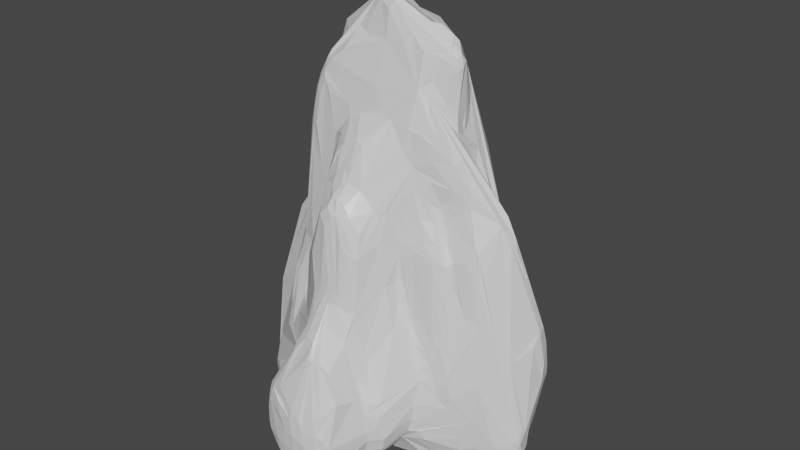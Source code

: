# Source: Tall_rock_4.blend  (saved by Blender 2.80.75; exported with 4.5.12 LTS)
import bpy
from mathutils import Matrix  # noqa: F401  (used for matrix-valued properties, if any)

bpy.ops.wm.read_factory_settings(use_empty=True)
scene = bpy.context.scene
scene.name = 'Scene'

# ---- collections
col_collection = bpy.data.collections.new('Collection'); scene.collection.children.link(col_collection)

# ---- materials (node trees are filled in below, after node groups)
mat_material = bpy.data.materials.new('Material')
mat_material.alpha_threshold = 0.0
mat_material.use_transparent_shadow = False
mat_material.line_color = (0.0, 0.0, 0.0, 1.0)

# ---- material node trees
mat_material.use_nodes = True; mat_material.node_tree.nodes.clear()
_N = mat_material.node_tree.nodes; _L = mat_material.node_tree.links
n0 = _N.new('ShaderNodeOutputMaterial'); n0.name = 'Material Output'; n0.location = (300, 300)
n1 = _N.new('ShaderNodeBsdfPrincipled'); n1.name = 'Principled BSDF'; n1.location = (10, 300)
n1.distribution = 'GGX'
n1.subsurface_method = 'BURLEY'
n1.inputs[2].default_value = 0.4
n1.inputs[3].default_value = 1.45
n1.inputs[27].default_value = (0.0, 0.0, 0.0, 1.0)
n1.inputs[28].default_value = 1.0
_L.new(n1.outputs[0], n0.inputs[0])
n0.is_active_output = True

# ---- world
world_world = bpy.data.worlds.new('World'); scene.world = world_world
world_world.use_nodes = True; world_world.node_tree.nodes.clear()
_N = world_world.node_tree.nodes; _L = world_world.node_tree.links
n0 = _N.new('ShaderNodeOutputWorld'); n0.name = 'World Output'; n0.location = (300, 300)
n1 = _N.new('ShaderNodeBackground'); n1.name = 'Background'; n1.location = (10, 300)
n1.inputs[0].default_value = (0.05088, 0.05088, 0.05088, 1.0)
_L.new(n1.outputs[0], n0.inputs[0])
n0.is_active_output = True
world_world.color = (0.05088, 0.05088, 0.05088)
world_world.use_sun_shadow = False
world_world.sun_shadow_jitter_overblur = 0.0

# ---- meshes
me_cube = bpy.data.meshes.new('Cube')
me_cube.from_pydata([(-0.1983, -2.493, -0.805), (-0.1178, -2.794, -0.6578), (0.09998, -2.861, -0.668), (-0.3292, -2.542, -0.6859), (-0.3651, -2.494, -0.5019), (0.3094, -2.755, -0.4435), (-0.2676, -2.683, -0.6631), (-0.3856, 2.35, -0.5136), (0.2021, 2.343, -0.0102), (0.5321, 1.947, -0.6546), (0.05998, 2.72, -0.34), (0.6375, 1.634, -0.8589), (0.5851, 1.784, -0.1959), (0.8002, 1.419, -0.3673), (-0.3178, 2.248, -0.722), (0.7534, -0.9978, 0.342), (0.3386, 1.012, 0.829), (0.448, 1.836, 0.04777), (0.6004, 1.431, 0.07313), (0.4422, 1.836, -0.7949), (0.5568, 1.979, -0.4905), (0.7615, 1.17, -0.211), (0.2727, 2.608, -0.3528), (0.3426, 2.056, 0.1369), (0.05128, 2.288, 0.04974), (0.1961, 1.87, 0.3165), (-0.7463, 1.091, 0.2871), (0.1508, 2.635, -0.1876), (-0.1699, 1.885, 0.05671), (0.2652, 1.39, 0.8217), (-0.2778, 1.654, 0.111), (0.3699, 1.515, 0.5638), (-0.1523, 1.329, 0.7622), (0.2151, 1.707, 0.5222), (0.3817, 1.811, 0.1975), (0.134, 1.146, 1.017), (0.2443, 1.439, 0.7937), (-0.7783, 0.3502, 1.293), (-0.7469, 0.8311, 0.3365), (0.6879, -0.2336, 1.376), (0.3778, -0.05052, 1.441), (0.05476, -0.3542, 1.488), (-0.1796, 0.0995, 1.508), (-0.4572, 0.8826, 1.024), (0.2312, 1.556, 0.6653), (0.3803, 0.8594, 0.845), (-0.7229, -1.147, -0.9068), (-0.6303, -1.499, -0.6215), (-0.38, -2.339, -0.635), (0.8082, -1.227, -0.7901), (-0.3369, -2.479, -0.4183), (0.0603, -2.822, -0.4878), (-0.08808, -2.403, -0.1841), (0.4371, -2.733, -0.6716), (-0.4207, -1.755, -0.4706), (-0.3733, -1.932, -0.4786), (-0.1076, -2.354, -0.8433), (-0.816, 1.709, -0.741), (0.5994, -2.071, -0.6208), (-0.4861, -1.6, -0.6913), (-0.7447, -1.405, -0.5685), (-0.1009, -2.671, -0.8233), (-0.01375, -1.75, 0.4723), (-0.1081, -2.782, -0.7318), (0.5032, -2.186, -0.3687), (-0.09651, -1.678, 0.5209), (0.04762, -1.719, 0.5317), (0.2525, -2.463, -0.1602), (-0.1737, -1.94, -0.135), (-0.107, -1.841, 0.1033), (-0.4284, -0.7998, 0.6418), (-0.1774, -0.7787, 0.9418), (-0.1043, -1.257, 0.7074), (0.08939, 0.8296, -0.9582), (0.0001656, -1.94, 0.05288), (0.2074, -2.844, -0.5228), (0.7364, -0.7932, 0.5132), (0.6629, -1.969, -0.5416), (0.3068, -2.608, -0.8566), (0.5577, -2.063, -0.7001), (0.1433, -2.773, -0.8314), (0.459, -2.028, -0.7962), (-0.567, -1.067, -0.1168), (-0.3971, -1.851, -0.6416), (0.3221, -2.024, -0.1146), (0.1302, -2.486, -0.1561), (0.197, -1.891, 0.08301), (0.5269, -0.9851, 0.5794), (0.4725, -1.335, 0.1687), (0.9716, -0.8272, 0.1874), (0.4993, -1.079, 0.4033), (0.5737, -1.381, -0.0514), (0.6481, -1.07, -0.0155), (1.084, -1.116, -0.4594), (1.442, -0.6528, -0.8543), (0.1989, -1.341, 0.6548), (0.6848, -0.1111, 1.386), (0.01713, -1.398, 0.6618), (0.5348, 0.2175, 1.334), (0.6297, 1.795, -0.7349), (-0.1656, 0.9718, 1.06), (-0.8752, 1.326, 0.04548), (-0.6352, 1.347, 0.3486), (0.2611, 2.576, -0.2371), (-0.1937, 2.668, -0.4453), (-0.1221, 1.478, 0.6341), (0.8764, -1.141, -0.2386), (-0.7827, 1.51, 0.06434), (-0.2801, 2.378, -0.6861), (0.4595, -2.488, -0.3605), (-0.4812, -1.366, -0.1295), (1.215, 0.4507, -0.6837), (0.6955, -0.3063, 1.334), (0.7695, 0.9309, -0.8427), (1.095, -0.2182, 0.6841), (0.6935, -0.3681, 1.226), (1.001, 0.5932, -0.8217), (1.292, 0.7897, -0.4976), (1.049, 0.3067, 0.2973), (0.9855, 0.7709, 0.09764), (0.9508, -0.7708, 0.3238), (1.095, -0.8276, 0.05536), (1.599, -0.5612, -0.421), (1.0, -0.01816, 0.6718), (1.455, -0.03421, 0.2023), (-1.371, 0.1213, -0.9156), (1.626, -0.309, -0.3731), (1.658, -0.5959, -0.6297), (1.542, -0.379, -0.813), (1.6, -0.6331, -0.4957), (1.55, 0.255, -0.4625), (1.184, 0.8727, -0.3491), (1.279, -0.9262, -0.6835), (1.587, -0.1604, -0.6271), (1.008, 0.1121, 0.6049), (-0.9258, 0.5565, 0.9792), (1.641, -0.4173, -0.7144), (1.249, -0.3029, 0.5275), (1.365, -0.1845, 0.4042), (1.125, -0.65, 0.4277), (0.6538, -0.9086, 0.524), (0.6454, 1.841, -0.44), (0.081, -0.4769, 1.348), (-0.03875, 2.692, -0.5417), (0.5917, 1.506, -0.9244), (-0.2801, -0.3229, 1.369), (0.4165, -0.1791, 1.453), (-1.422, -0.145, -0.8696), (1.551, 0.2925, -0.2485), (-0.4895, 1.861, -0.7943), (0.7849, 1.427, -0.6771), (0.8831, 1.223, -0.3948), (0.8839, 1.236, -0.6116), (1.226, 0.4007, -0.02269), (0.5177, 0.04715, 1.402), (1.629, -0.2369, -0.4847), (-0.3886, 1.546, 0.2346), (0.6863, -0.4009, 1.082), (-0.03499, 1.174, 1.013), (0.07018, 0.9106, 1.118), (0.3331, 0.9363, -1.004), (0.02923, 1.301, 0.9354), (0.8381, -0.1433, 0.8204), (-0.5707, 1.1, 0.6783), (0.0201, 1.92, 0.28), (0.09919, 1.686, 0.5887), (-0.543, 1.708, -0.8089), (-1.124, 0.382, 0.153), (-0.879, -1.118, -0.395), (-1.208, -0.7555, -0.8057), (-1.371, -0.1906, -0.2042), (0.9653, -1.084, -0.1436), (0.5807, -0.4678, 1.195), (0.6493, 0.1823, 1.234), (0.9939, 0.478, -0.8003), (0.8177, -0.7056, 0.4281), (1.021, -0.5261, 0.6048), (0.872, -0.5738, 0.6772), (1.178, 0.6675, -0.7576), (-1.204, -0.766, -0.601), (0.351, -2.824, -0.6301), (-0.8449, 1.826, -0.6226), (-0.4631, 2.177, -0.5694), (0.6784, -1.877, -0.6871), (-0.7502, 1.364, 0.2256), (0.1232, -2.088, -0.01227), (0.8592, -1.346, -0.6223), (1.022, -0.5923, -0.892), (-0.6278, 1.213, 0.4267), (-0.99, 0.2928, 0.4913), (-1.024, 0.2936, 0.3547), (-0.275, -1.563, -0.7818), (0.7849, -1.212, -0.2637), (-1.142, 1.289, -0.5231), (-1.028, 1.461, -0.7235), (-0.4316, -1.716, -0.6364), (-0.5944, 1.827, -0.7524), (-0.5907, 1.969, -0.5633), (-1.368, 0.9355, -0.64), (-1.319, 0.8482, -0.3664), (-1.432, 0.1211, -0.164), (-0.6739, -1.08, -0.1785), (-1.113, -0.9355, -0.824), (-0.8495, -0.9864, -0.9468), (-0.5126, -1.446, -0.7881), (0.5119, -0.6264, -0.9409), (0.6471, -1.843, -0.4136), (0.9572, -1.181, -0.3727), (-1.045, 0.6146, 0.08211), (1.153, 0.477, 0.09307), (1.64, 0.0163, -0.2293), (1.277, 0.4803, -0.1745), (-0.3179, -2.564, -0.4489), (-0.4263, 0.636, 1.433), (-0.947, -0.0115, 0.5089), (-1.283, -0.6672, -0.7062), (-1.467, -0.2127, -0.3579), (0.8931, 0.3273, 0.5883), (0.9853, 0.5177, 0.3257), (0.8987, 0.825, 0.04697), (0.202, 2.126, 0.18), (1.165, -0.9903, -0.7287), (-0.8133, 0.6615, 0.4123), (-1.153, 1.249, -0.731), (-0.5213, -1.596, -0.4863), (0.8167, -1.266, -0.3265), (-1.283, 0.00552, 0.1024), (0.536, 0.359, 1.262), (-0.6333, 0.09837, 1.247), (0.4642, 0.8857, 0.4078), (0.8201, 1.375, -0.519), (-0.1296, 0.8553, 1.19), (1.293, 0.6059, -0.5314), (-0.2599, 2.594, -0.5117), (1.203, 0.921, -0.5359), (-0.4651, -0.8247, 0.5149), (-0.8607, -0.7839, 0.03527), (-1.527, 0.6709, -0.462), (0.6242, -0.3798, 1.32), (-0.09041, 2.121, 0.04951), (-0.6079, -0.9593, 0.01635), (0.7408, -0.2603, 1.315), (-0.6804, -0.6789, 0.8315), (0.608, 1.86, -0.6506), (0.4867, -0.8189, 0.9687), (1.208, 0.8448, -0.7187), (-0.8092, -0.7372, 0.1512), (0.7762, -0.3092, 0.9471), (0.6658, -0.8088, 0.6306), (0.3215, -1.865, -0.03909), (-0.2226, 1.612, 0.3299), (0.611, 0.9889, 0.07634), (0.767, -1.554, -0.5604), (-0.4711, 0.7262, 1.358), (-0.5478, -0.563, 1.186), (-0.7586, -0.3682, 0.8442), (0.4725, -0.6026, 1.155), (-0.9457, 1.781, -0.5681), (0.8806, 1.108, -0.7333), (-0.3487, -0.7739, 0.8336), (-0.6179, -0.6518, 1.037), (0.2495, -0.4579, 1.37), (-0.6407, -0.8816, 0.1562), (0.5056, -0.1071, 1.447), (0.172, 1.123, 1.011), (0.7737, -0.6333, 0.5348), (0.8083, 0.123, 0.8343), (1.204, -0.7159, 0.2401), (-0.8695, 0.4499, 1.174), (-0.5498, -1.018, -0.05175), (-1.472, 0.1176, -0.8478), (-0.08414, -0.4533, 1.334), (-0.614, -0.5879, 1.102), (-0.5135, -0.5092, 1.232), (-0.5421, -0.6447, 1.127), (-0.5217, 0.7201, 1.337), (0.7889, -0.2344, 0.9105), (0.7197, -0.7239, 0.9047), (0.6141, 0.1134, 1.341), (-0.8916, -0.8441, -0.06273), (-0.6688, -0.5851, 1.021), (0.7994, -0.6543, 0.4751), (-0.9103, -0.1842, 0.5049), (1.121, 0.5254, -0.7362), (1.253, -0.909, -0.7549), (-0.6202, 1.122, 0.526), (-1.577, 0.06748, -0.6528), (0.6575, -0.7727, 0.9338), (0.856, -0.61, 0.5343), (-0.9623, 0.1262, 0.4359), (0.3041, 1.793, 0.302), (0.8932, -0.5242, 0.7662), (0.7568, -0.64, 0.5911), (0.7034, 0.1412, 1.117), (-0.3463, 0.747, 1.364), (0.3281, -1.314, 0.5688), (0.1176, -1.121, 0.8675), (0.685, -1.308, -0.7471), (1.472, -0.8215, -0.7405), (-0.7861, 0.7557, 0.9499), (0.0083, 0.7185, 1.324), (-0.1239, 0.2039, 1.524), (0.4859, -1.153, 0.1765), (-0.6674, -0.6565, 0.9379), (-0.6895, -0.6897, 0.7024), (1.294, -0.8765, -0.3116), (-0.5585, -0.881, 0.2448), (-1.147, 1.287, -0.6273), (-0.5163, -0.6829, 1.088), (-0.9162, 1.82, -0.4759), (0.4547, 0.9665, 0.3059), (-0.9925, 0.06263, 0.3608), (-0.6306, 0.8751, 0.8705), (-0.4006, -0.7574, 0.8666), (0.2638, -2.846, -0.7011), (0.3463, 2.505, -0.4097), (0.8405, -0.5746, 0.8166), (-0.5668, 0.6582, 1.364), (1.584, -0.3602, -0.7767), (0.981, -0.9296, 0.05129), (1.237, 0.829, -0.3499), (0.9557, -1.021, -0.05635), (-0.8584, 1.786, -0.2821), (-0.1157, 0.295, 1.512), (-0.4556, -0.7218, 1.021), (-0.9209, -1.319, -0.6912), (-0.8358, -0.9814, -0.1006), (-0.3758, -0.7968, 0.7251), (-0.8246, 0.7116, 0.2677), (0.6655, 1.813, -0.6432), (1.084, 0.8481, -0.8063), (1.008, -1.011, -0.8204), (-0.101, -2.749, -0.7764), (-0.3459, -0.5721, 1.261), (1.134, -0.7947, -0.8663), (0.3738, 0.7697, 0.944), (0.9577, -0.5473, 0.6445), (1.334, -0.2625, 0.4368), (0.5901, -0.7965, 0.9596), (-0.5447, 0.03852, 1.294), (0.4236, -1.169, 0.561), (-0.01348, -1.663, 0.572), (-0.1737, -1.143, 0.7795), (-1.512, 0.6172, -0.6248), (-0.7261, -0.6176, 0.8333), (0.7561, -0.2842, 1.257), (0.337, -1.776, 0.05258), (1.296, 0.5572, -0.3294), (1.063, 1.039, -0.5334), (0.1745, -2.494, -0.1647), (0.5541, 0.117, 1.371), (-0.9697, 0.586, 0.2472), (-0.9612, 0.4195, 0.9396), (-0.6337, -1.464, -0.6995), (1.21, -0.6842, -0.8684), (0.5504, -0.8635, 0.7871), (-0.8085, -1.386, -0.6453), (-1.089, -1.035, -0.7457), (0.7576, -0.1054, 1.295), (0.7545, -0.2754, 1.029), (0.6372, -0.1512, 1.415), (1.531, 0.1666, -0.5973), (-0.3337, 0.6395, 1.434), (-0.4971, 0.6321, 1.415), (-0.04221, 0.317, 1.5), (-0.7496, 0.4661, 1.305), (-0.6856, -0.1423, 1.063), (0.7974, -1.109, -0.1699), (-0.6214, -0.7217, 0.8244), (-0.7874, -0.981, -0.06018), (-0.7134, -0.9267, 0.05512), (1.331, -0.8509, -0.7997), (-0.9417, -1.152, -0.8613), (-0.4635, -0.6197, 1.194), (-0.5875, -0.7018, 0.9719), (0.3599, 2.32, -0.1688), (0.7383, 0.5688, 0.781), (1.427, 0.192, -0.701), (-0.6884, -0.7786, 0.3337), (0.3453, 1.237, 0.8178), (0.7528, 1.107, -0.1615), (0.7031, 1.317, -0.09051), (1.127, 0.9097, -0.7419), (1.158, -0.6561, -0.8686), (0.4011, 1.047, 0.5953), (0.9718, 1.062, -0.6756), (-0.7569, 0.9957, 0.2454), (0.374, 0.9977, 0.7252), (0.474, -0.4588, 1.331), (0.9074, -0.852, 0.3034), (1.182, 0.766, -0.7675), (0.8605, 0.6563, 0.312), (-0.8437, 1.844, -0.3906), (0.4381, -0.8961, 0.8746), (0.7234, -0.6847, 0.957), (-1.489, 0.6975, -0.3897), (-1.54, -0.1653, -0.5783), (-0.8081, -0.8219, 0.07453), (0.5703, -1.099, 0.04205), (0.4608, -1.997, -0.3159), (0.6685, 1.783, -0.7013), (1.295, 0.7072, -0.5966), (1.289, -0.233, -0.8516), (1.214, -0.9678, -0.6378), (-0.9645, 0.7956, -0.04041), (-1.153, -0.9189, -0.7842), (0.4512, 1.062, 0.2476), (-1.005, -0.1154, 0.3252), (0.3326, -0.4016, 1.404), (-0.5928, 0.8748, 0.9393), (-0.5545, -0.7647, 0.5957), (-1.184, -0.851, -0.649), (0.5699, 1.032, 0.08067), (0.7668, -0.2511, 1.148), (0.08479, -0.2875, 1.528), (-0.9712, 0.455, 0.7837), (-0.5569, 0.5154, 1.417), (-0.9895, 0.3471, 0.4818), (-0.9803, 0.3898, 0.8449), (0.8223, -1.01, 0.2026), (-0.1277, -2.724, -0.4367), (-0.9134, 0.741, 0.07519), (1.074, 0.51, 0.1932), (1.154, 0.4103, -0.7402), (1.07, 0.1866, 0.4447), (0.998, -0.4963, 0.695), (0.8367, -1.112, -0.8376), (0.8933, 1.049, -0.2325), (1.362, 0.1792, -0.7521), (1.066, -1.104, -0.2593), (0.7456, 0.02762, -0.9404), (-0.3209, 1.818, -0.1886), (1.265, 0.323, 0.0591), (1.21, 0.553, -0.6632), (1.11, 0.7304, 0.02913), (0.7379, -0.6665, 0.5688), (1.589, -0.01474, -0.04892), (1.082, 1.0, -0.6077), (1.26, 0.7884, -0.3391), (1.266, 0.8258, -0.4523), (0.8183, -0.5231, 0.8878), (0.8428, 0.709, 0.2319), (1.196, 0.3936, 0.07429), (-0.527, 2.069, -0.5569), (0.9141, 0.5375, 0.4506), (0.877, -0.07309, 0.7674), (1.246, 0.4453, -0.1002), (1.296, 0.5145, -0.4362), (0.7141, 0.6166, 0.7683), (-0.5017, 0.09761, 1.343), (1.149, -0.7594, 0.2197), (-0.02, -1.87, 0.1309), (1.253, -0.7682, 0.02331), (0.9582, 0.2398, 0.546), (0.9963, 0.3947, -0.812), (1.517, -0.6885, -0.8237), (1.267, -0.9251, -0.5295), (1.011, 0.7618, -0.8368), (0.8031, 0.1469, -0.9172), (0.7195, -0.9515, 0.4096), (0.7986, -0.9583, 0.3587), (0.824, -0.2785, 0.8972), (0.7265, 0.09684, 1.073), (0.9571, -0.5665, 0.5762), (1.588, -0.1693, -0.1138), (0.6536, -0.7011, 1.015), (0.8012, -0.6068, 0.6053), (0.3938, 2.072, 0.07615), (1.242, 0.6767, -0.6965), (1.259, 0.828, -0.6404), (0.8606, 0.9589, -0.07967), (0.6255, 0.6492, -0.919), (1.529, 0.2295, -0.05762), (0.6129, -1.101, -0.02929), (0.4746, -2.572, -0.7406), (1.663, -0.4661, -0.5627), (0.716, -1.154, -0.154), (0.6991, -1.097, -0.1017), (0.9947, -0.7181, -0.8858), (-0.4912, -1.589, -0.4089), (-0.9293, -1.315, -0.6398), (0.7805, -1.137, -0.203), (0.9175, -1.173, -0.3159), (-0.214, -2.621, -0.7736), (0.8076, -1.375, -0.4609), (-0.8193, -1.35, -0.723), (0.2962, -2.714, -0.8246), (-0.1021, -2.287, -0.1419), (0.4942, -1.106, 0.1912), (0.6843, -1.81, -0.6966), (0.8005, -1.349, -0.6829), (0.9047, -1.301, -0.677), (0.05839, -1.595, 0.6159), (0.1926, -2.686, -0.8707), (-0.4529, -1.709, -0.5424), (0.1649, -1.865, 0.1564), (-0.5235, -1.012, 0.02153), (0.4605, -2.697, -0.5994), (-1.021, -1.212, -0.708), (0.1426, -1.438, -0.8108), (1.243, -0.1309, 0.56), (-0.5229, -1.388, -0.2306), (0.1719, -1.008, -0.9334), (-0.3958, -1.408, 0.2048), (1.547, -0.7622, -0.7262), (1.058, -1.128, -0.3267), (-0.7967, -1.191, -0.8893), (-0.6112, -1.317, -0.8249), (-1.049, -1.098, -0.7994), (-0.9741, -0.8911, -0.338), (-0.696, -1.176, -0.2733), (-0.8391, -1.248, -0.8559), (-0.7875, -1.183, -0.3727), (-0.603, -1.169, -0.1844), (-1.058, -0.3886, -0.1102), (-1.008, 1.71, -0.4878), (-1.5, -0.2404, -0.6962), (-0.7045, 1.342, 0.2969), (-1.029, 1.658, -0.5763), (-1.585, 0.08284, -0.6183), (-1.424, 0.8165, -0.5094), (-1.533, 0.6396, -0.5458), (0.6761, -1.409, -0.6985), (-1.548, -0.07309, -0.7027), (0.2296, 2.556, -0.6392), (-0.6004, 1.876, -0.7059), (0.1899, 2.486, -0.7067), (0.4317, 1.257, -1.008), (-0.6733, 1.097, 0.4175), (-1.49, 0.736, -0.5182), (-1.056, 1.31, -0.3769), (-1.067, 1.501, -0.6116), (-1.032, 1.572, -0.3497), (0.4137, 0.9439, 0.5712), (1.135, -0.8595, -0.8508), (1.63, -0.6183, -0.7247), (-1.039, 0.3842, 0.3097), (-1.024, 0.4795, 0.2834), (-1.008, 0.447, 0.366), (-0.8627, 0.6615, 0.9961), (-0.9049, 0.5456, 1.055), (-0.9667, -0.04027, 0.3826), (-0.9526, -0.3372, 0.1966), (-0.5558, 1.276, 0.4614), (-1.018, -0.234, 0.2233), (-0.9913, 0.3707, 0.7094), (-0.9784, 0.1569, 0.3912), (0.6652, 0.7522, -0.9122), (-1.091, 1.347, -0.7375), (-0.2703, 2.476, -0.1968), (-0.3486, 2.32, -0.6372), (-0.1512, 2.495, -0.7079), (0.5131, 1.604, -0.9241), (-0.3447, 1.473, 0.3447), (-0.3581, 2.437, -0.3663), (-0.4994, 1.319, 0.4717), (0.3309, 1.573, 0.5634), (-0.7872, 0.8241, 0.2002), (0.1234, 2.139, 0.169), (-0.8275, 1.86, -0.5584), (-0.9365, 1.721, -0.2906), (-1.009, 1.668, -0.3803), (0.5127, 1.15, 0.1208), (0.1959, 2.336, -0.7575), (0.1964, 2.554, -0.1314), (-0.06209, 2.655, -0.1555), (-0.5261, 2.063, -0.615), (0.1757, 2.643, -0.5837), (-0.4599, 2.121, -0.4953), (-1.192, -0.8552, -0.7745), (-1.476, -0.1752, -0.7927), (0.8597, 1.217, -0.6641), (0.4807, 1.723, 0.02708), (0.805, 1.534, -0.4805), (0.4837, 1.22, -1.003), (0.2806, 1.056, 0.92), (0.07355, 2.709, -0.4971), (0.8264, 1.331, -0.6562), (0.4184, 1.071, -1.014), (0.4889, 0.4532, -0.9393), (-0.6952, 1.215, 0.3323), (-0.9711, 1.612, -0.7046), (0.4019, 1.705, 0.244), (0.5538, 1.078, 0.07101), (0.5258, 1.035, 0.1497), (0.503, 0.9074, 0.2976), (0.6623, 0.9633, -0.8971), (0.351, 1.87, 0.2122), (0.4714, 0.7352, 0.8637), (0.1646, 0.8699, 1.081), (0.01086, 1.568, 0.6637), (0.4881, 1.463, -0.9622), (0.3059, 0.5452, -0.9567), (0.5431, 1.462, 0.1773), (0.003277, 1.49, 0.7443), (0.4628, 1.72, -0.874), (-0.9727, 1.717, -0.635), (0.3091, 1.817, 0.2749), (-0.04747, 1.917, 0.2263), (0.2184, 0.8137, 1.075), (0.03431, 1.769, 0.5039), (-0.1418, 2.707, -0.3193), (0.5244, 1.848, -0.7467), (-0.7379, 1.599, -0.8133), (-0.7877, 1.657, -0.7783), (-1.403, 0.0002357, -0.1243), (-1.57, -0.06055, -0.6101), (-1.22, -0.7779, -0.6913), (-1.553, 0.4978, -0.4172), (-1.554, 0.5834, -0.5133), (-1.272, 1.0, -0.7382), (-1.523, 0.6146, -0.373), (-1.449, 0.7842, -0.5492), (-1.4, 0.1943, -0.8925), (-1.212, -0.08312, 0.1685), (-1.554, -0.07069, -0.4305), (-1.541, 0.01939, -0.3604), (-1.525, 0.4776, -0.3292), (-1.418, 0.3165, -0.1953), (-1.479, 0.2823, -0.274), (-0.9504, -0.1739, 0.3657), (-1.577, -0.03547, -0.5343), (-0.8649, -0.199, 0.7121), (-1.033, -0.1604, 0.27), (-1.098, 0.5216, 0.1111), (-0.8023, 0.5946, 1.184), (-0.04688, 0.5154, 1.431), (0.3404, 0.5201, 1.339), (-0.06209, -0.2106, 1.547), (0.1023, -0.2078, 1.545), (0.5972, -0.3338, 1.369), (-0.04168, 1.242, 0.9695), (-0.1208, 0.6839, 1.378), (-0.3962, 0.7045, 1.402), (0.6768, -0.363, 1.297), (0.2105, 0.5159, 1.402), (0.7521, -0.144, 0.977), (-0.1614, 2.663, -0.5134), (0.5781, -0.5736, 1.121), (0.2644, 0.5463, 1.367), (0.7561, -0.07224, 1.05), (0.7638, -0.1275, 0.92), (1.611, 0.197, -0.3272), (0.746, 0.02422, 0.9783), (-0.1075, -1.361, 0.6396), (-0.1133, -1.181, 0.7838), (-0.0891, -1.118, 0.8451), (-0.1981, -0.3791, 1.361), (0.7459, -0.1928, 1.335), (-0.5559, -0.4604, 1.218), (0.3839, 1.212, 0.7511), (0.5484, -0.8434, 0.8583), (0.6861, -0.7565, 0.7208), (0.1402, -1.598, 0.5879), (0.6931, -0.7618, 0.8271), (0.1582, -0.746, 1.015), (0.06071, -0.683, 1.115), (0.2857, -0.7948, 0.9923), (0.6315, -0.6346, 1.067), (0.9092, -0.459, 0.8294), (1.343, -0.1285, 0.4408), (0.7329, -0.4495, 1.002), (1.132, 0.6861, -0.7917), (1.506, 0.3208, -0.1605), (1.582, 0.2071, -0.1425), (1.287, 0.5066, -0.5337), (0.8505, 0.5894, 0.5339), (1.16, -0.6568, 0.3919), (1.017, 0.1586, 0.5517), (1.566, -0.6954, -0.7831), (1.503, -0.579, -0.1777), (1.602, -0.7008, -0.6178), (0.5649, -1.067, 0.1003), (0.812, -0.9797, 0.3093), (0.8645, -0.571, -0.9341), (0.5271, -1.071, 0.1826), (0.7546, 1.686, -0.6242), (1.371, 0.3858, -0.603), (1.309, 0.5012, -0.3301), (1.149, 0.8523, -0.7758), (1.28, 0.7801, -0.6334), (1.238, 0.7531, -0.7147), (0.7554, 0.6472, -0.8929), (1.217, 0.5004, -0.6547), (1.137, 0.4656, -0.7348), (1.26, 0.8589, -0.5363), (1.574, 0.1194, -0.04328), (1.619, 0.1713, -0.2626), (1.642, -0.02078, -0.3343), (1.652, -0.5336, -0.5446), (1.66, -0.5202, -0.6687), (1.603, -0.7012, -0.6852), (1.243, -0.6691, 0.2542), (1.417, -0.681, -0.1426), (1.649, -0.6086, -0.5931), (1.469, -0.833, -0.6514), (1.635, -0.3328, -0.677), (1.609, -0.4926, -0.7786), (0.912, -1.005, 0.03159), (1.074, -0.7382, 0.3453), (1.205, -0.8809, -0.8193), (1.009, -1.165, -0.4305), (1.102, -1.109, -0.3917), (1.026, -0.8097, 0.1343), (0.6429, -1.018, 0.3617), (1.002, -0.7847, 0.2563), (0.886, -1.08, -0.1031), (0.4081, -1.328, 0.4032), (0.4883, -1.096, 0.3181), (-0.1327, -2.591, -0.829), (0.5721, -0.8946, 0.6684), (-0.2369, -1.897, -0.2797), (0.0435, -1.109, 0.8772), (-0.1913, -1.711, 0.2892), (-0.01314, -1.265, 0.7344), (0.2915, -1.717, 0.351), (-0.5706, -0.9391, 0.1223), (0.5234, -1.131, 0.08657), (-1.007, -1.232, -0.6634), (-0.05765, -0.7894, 0.974), (0.02125, -2.785, -0.8045), (-0.3081, -1.868, -0.3834), (-0.5535, -1.496, -0.7248), (-0.5166, -1.058, -0.05093), (-0.09465, -1.481, -0.8032), (-0.5397, -1.243, -0.1593), (-0.2912, -2.66, -0.6292), (0.07408, -2.791, -0.4447), (-0.3931, -2.233, -0.5505), (0.04333, -1.582, -0.7978), (0.4092, -2.502, -0.8255), (0.7965, -1.407, -0.5555), (0.1153, -2.864, -0.5784), (0.2459, -1.113, -0.9081), (0.7641, -1.43, -0.631), (0.7492, -1.541, -0.6218), (0.6612, -1.93, -0.4857), (0.7075, -1.879, -0.6151), (0.278, -1.845, 0.04489), (-0.1441, -2.646, -0.3694), (-0.08403, -2.782, -0.5081), (0.0433, -1.9, 0.1121), (0.2271, -2.862, -0.6015), (0.09704, -1.929, 0.07511), (-0.3196, -1.635, -0.211), (-0.3831, -1.519, -0.1519), (0.3717, -1.297, 0.5196), (0.3277, -1.67, 0.3424), (-0.3946, -1.827, -0.4663), (0.3388, -2.807, -0.716), (0.1675, -1.763, 0.4172), (-0.3868, -0.8585, 0.629), (0.3033, -1.581, 0.4628), (-0.2518, -0.7298, 1.01), (0.2079, -1.617, 0.5381), (-0.2836, -0.8486, 0.825), (-0.5044, -1.007, 0.1217), (0.2102, -1.703, 0.4719), (-0.2496, -1.221, 0.6271), (0.06034, -1.361, 0.6788), (-0.2217, -0.922, 0.8592), (0.6506, -1.721, -0.7282), (-0.00143, -1.571, 0.6215), (0.09104, -1.696, 0.5437), (0.4206, -1.711, -0.1354), (0.5766, -1.403, -0.7405), (0.3588, -2.792, -0.5275), (0.5189, -1.88, -0.3355), (-0.3787, -1.962, -0.6735), (-0.3122, -2.627, -0.5453), (0.4127, -2.75, -0.5425), (0.4016, -2.754, -0.7109), (0.4627, -1.746, -0.2148), (0.2437, -1.753, 0.3615), (0.07697, -1.873, 0.1754), (0.1277, -2.35, -0.08607), (-0.0898, -1.932, -0.02008), (0.03307, -2.71, -0.8546), (-0.8331, -1.374, -0.6159), (-0.5832, -1.524, -0.6537), (-0.5134, -1.61, -0.5961), (-0.2508, -2.605, -0.3993), (-0.311, -2.502, -0.7231), (-0.2711, -2.654, -0.4803), (-0.4798, -1.651, -0.4586), (0.3446, -2.437, -0.2038), (0.07702, -2.677, -0.873), (-0.3996, -1.866, -0.5599), (0.5837, -0.8566, -0.9049), (0.5744, -2.077, -0.4609), (-0.3274, -1.983, -0.7312), (0.3706, -2.715, -0.7755), (-0.4092, -1.676, -0.687), (-0.8723, -1.122, -0.9014), (-0.715, -1.412, -0.6431), (-0.6612, -1.402, -0.7555), (-0.7085, -1.373, -0.7763), (-0.8772, -1.305, -0.7696), (-0.8993, -1.258, -0.8193), (-0.9791, -1.248, -0.7442), (-0.855, -1.057, -0.2715), (-1.494, 0.01395, -0.8226), (-0.7701, 0.7071, 0.5835), (-0.3992, 1.021, 0.9345), (-0.7876, 0.5372, 1.245), (-0.294, 0.5149, 1.457), (0.4195, 0.8804, 0.7244), (-0.1268, 0.4416, 1.478), (-0.2947, 0.6057, 1.435), (-0.08752, 0.1223, 1.527), (-0.1567, -0.1904, 1.516), (-0.07115, -0.2615, 1.522), (-0.02616, -0.1669, 1.559), (0.775, -0.2061, 1.271), (-0.339, 0.8875, 1.059), (0.07766, 1.216, 0.9943), (-0.7227, 0.8043, 0.8947), (-0.9248, 0.5471, 0.4544), (-0.8033, 0.3902, 1.266), (-0.9128, 0.4661, 1.087), (-0.9004, 0.3739, 1.104), (-0.6685, 0.8696, 0.7733), (-0.7652, 0.7342, 0.4176), (0.08649, 1.519, 0.7415), (0.2086, 1.427, 0.8244), (0.1436, 1.311, 0.9314), (0.01176, 1.698, 0.5679), (0.09811, 1.905, 0.304), (-0.04838, 1.676, 0.5554), (0.432, 1.587, -0.9326), (0.7735, 1.193, -0.7602), (-0.3067, 1.562, 0.2768), (0.2188, 1.141, 0.9614), (-0.7587, 0.8762, 0.2402), (0.1641, 1.637, 0.6116), (-0.53, 1.929, -0.4438), (0.3155, 2.484, -0.6098), (-0.07608, 2.2, 0.02835), (0.6884, 1.185, -0.08598), (0.6676, 1.472, -0.03534), (0.04699, 2.649, -0.1505), (0.1548, 1.696, -0.8106), (0.1505, 2.166, -0.7773), (-0.2886, 2.504, -0.5871), (-0.2076, 2.551, -0.6302), (0.1538, 2.7, -0.4274), (0.1958, 2.658, -0.2811), (0.7188, 1.735, -0.665), (-0.1319, 2.584, -0.1335), (0.09656, 2.697, -0.2766), (0.01176, 2.467, -0.7469), (-0.2817, 2.548, -0.2589), (-0.2433, 2.077, -0.1069), (0.7228, 1.409, -0.1306), (0.6951, 1.797, -0.4815), (0.7939, 1.567, -0.4173), (0.6817, 1.578, -0.8393), (0.06923, 2.668, -0.5979), (0.6267, 1.71, -0.8206), (0.1124, 2.58, -0.1042), (0.5213, 2.105, -0.3454), (0.1139, 2.238, 0.1003), (-0.01562, 2.627, -0.655), (0.07956, 2.542, -0.7093), (0.5507, 1.964, -0.5792), (0.1143, 2.338, 0.0264), (0.2271, 2.231, 0.08713), (-0.3695, 2.427, -0.45), (-0.09121, 2.715, -0.4303), (-0.2378, 2.63, -0.2857), (-0.2192, 2.606, -0.2073), (0.266, 2.626, -0.4572), (0.2021, 2.653, -0.5405), (-0.1214, 2.699, -0.2435), (-0.01232, 2.694, -0.2047), (-0.2456, 2.632, -0.4189), (-0.521, 1.997, -0.4972), (-0.2116, -2.677, -0.744), (0.1746, -2.808, -0.4635), (0.02062, -2.282, -0.08289), (0.5448, -2.037, -0.3991), (0.5037, -2.059, -0.7598), (0.6005, -2.075, -0.5655), (-0.3913, -2.37, -0.5847), (0.05096, -2.837, -0.7443), (0.007952, -2.836, -0.5793), (-0.014, -2.838, -0.6653), (-0.1992, 2.016, -0.04035), (-0.2697, -2.514, -0.7607), (0.3676, -2.703, -0.4301), (0.2479, -2.8, -0.7868), (0.1701, -2.839, -0.7463), (-0.02732, 2.729, -0.3424), (-0.1371, 2.628, -0.5976), (-1.024, 1.577, -0.6678), (0.7978, -0.8824, 0.4131)], [], [(434, 119, 441, 218), (581, 194, 894, 596), (63, 1, 6), (332, 877, 483, 61, 777, 720), (712, 719, 71, 646), (193, 612, 529, 237, 611, 395, 520, 530), (134, 123, 445, 162, 276, 247, 461, 114, 500), (504, 298, 669), (630, 112, 39, 360, 263, 146, 629, 414), (281, 265, 435, 248, 76, 175), (858, 99, 847, 856, 11), (786, 709, 0, 56, 191, 724, 729, 499, 493), (630, 414, 41, 261, 408, 388), (780, 224, 60, 794, 47, 779, 59), (573, 855, 13, 230), (687, 664, 686, 436, 210), (243, 329, 400, 99, 602), (536, 417, 817, 538, 537, 624, 167), (66, 62, 451, 774, 741, 495), (257, 596, 518, 515, 309), (553, 32, 594, 590, 105, 828, 598, 28, 431, 30, 250, 831), (525, 196, 604, 57, 581, 596, 181), (35, 29, 36, 824, 825), (806, 387, 16, 575, 335, 45), (544, 542, 623, 614, 216, 179, 514, 170), (830, 577, 571), (571, 577, 152), (343, 521, 529, 612, 198, 610), (467, 34, 17, 572, 12), (583, 251, 380), (184, 517, 102, 107), (16, 650, 379, 575), (157, 247, 359), (706, 704, 92), (315, 871, 22), (400, 847, 99), (241, 345, 813, 648), (789, 64, 109, 497, 882), (556, 44, 31), (556, 290, 597, 25, 33, 44), (600, 164, 598, 828, 826), (704, 90, 675, 672, 92), (348, 469, 245, 679, 382, 258, 385, 571, 152, 437), (807, 626, 805), (207, 701, 93, 702, 505), (21, 13, 855, 839, 853, 381), (253, 43, 409, 312, 816, 299, 275), (617, 616, 605, 200, 619, 618, 611, 608), (63, 332, 720, 884), (789, 882, 77, 736), (81, 78, 493, 499, 765), (164, 600, 165, 827), (133, 155, 696), (613, 270, 343, 610, 198, 223, 548), (733, 502, 788, 205, 674, 478, 187, 383, 354, 94, 455, 371, 700, 334, 534, 331, 426, 49, 522, 297, 765, 499, 729, 724, 191, 46, 507, 506, 793, 203), (892, 10, 845, 576, 143, 868), (474, 79, 58), (881, 730, 78, 81), (886, 1, 63, 884, 2), (182, 568, 554, 867, 7), (203, 793, 506, 511, 372, 147, 125), (296, 657, 655, 719, 712), (354, 383, 402, 94), (436, 686, 660, 138, 124), (3, 726, 769, 4, 883), (311, 226, 614, 407, 620, 541), (776, 68, 50, 487, 74), (114, 661, 461, 247, 157, 638, 658, 394, 316, 440, 659, 137, 337, 138, 660, 500), (200, 226, 311, 167, 624, 395, 611, 618, 619), (426, 331, 49), (894, 518, 596), (37, 818, 268, 820, 819, 352, 282, 214, 541, 620, 509, 279, 236, 246, 344, 303, 280, 366, 255, 622), (835, 197, 392, 322, 156), (669, 535, 127, 691, 504), (264, 832, 35), (856, 830, 113, 586, 144, 11), (874, 873, 565, 840), (840, 565, 24, 865, 859), (823, 824, 36), (387, 806, 533), (487, 52, 781, 739, 85, 775, 879, 743, 74), (757, 715, 747, 752, 754), (404, 557, 833, 386, 38, 285, 188, 528, 580, 26, 517, 184, 101, 532, 193, 530), (786, 493, 80, 720, 777), (609, 521, 343, 286, 519), (829, 841, 19, 595, 552), (781, 52, 487, 50, 212), (6, 783, 769, 726), (875, 104, 637, 893, 844, 843, 233), (300, 632, 635, 639), (846, 845, 10, 849), (270, 801, 286, 343), (190, 189, 417, 536), (102, 543, 555), (164, 558, 861, 865, 24), (308, 274, 260, 374), (83, 787, 494, 195), (206, 767, 399, 880), (531, 894, 194), (580, 528, 188, 543, 102, 517, 26), (449, 37, 622, 339, 228), (693, 670, 122, 475, 464, 210, 436, 124, 138, 337, 137, 692), (630, 388, 256, 238, 634, 112), (365, 818, 37, 416, 363, 317, 804), (755, 760, 342, 646, 71, 259), (116, 662, 178, 283, 174), (133, 696, 136, 697, 318, 361, 130, 642), (890, 80, 493, 78, 486), (864, 9, 836, 871, 315, 860, 20, 141, 243), (443, 568, 182), (41, 414, 628, 811), (564, 8, 375, 103), (753, 324, 313), (649, 272, 254, 273), (710, 140, 76, 248, 652, 355, 746, 707, 340, 87, 90), (66, 341, 65, 62), (311, 541, 289, 546, 190, 536, 167), (455, 128, 318, 697, 669), (146, 263, 40), (428, 377, 361, 318, 128), (319, 698, 321, 171, 429, 452, 121, 703, 89), (663, 472, 664, 687, 642, 148), (889, 5, 766, 770, 109, 785, 67), (409, 555, 543, 188, 285, 163, 821, 312), (532, 561, 515, 518, 307, 193), (544, 170, 514), (185, 84, 249, 346, 738, 86), (210, 464, 475, 126, 688), (131, 320, 439), (441, 119, 219), (868, 143, 637, 104, 601), (287, 277, 394, 465, 338), (868, 601, 873, 892), (4, 769, 783, 781, 212, 50), (482, 192, 225), (895, 140, 710, 90, 704, 459), (78, 730, 474, 791, 486), (885, 886, 2, 732), (721, 748, 55), (221, 284, 132), (398, 473, 477, 92, 672), (403, 186, 491, 221), (297, 522, 765), (284, 700, 371, 298, 132), (668, 424, 453, 118, 217, 266, 123, 134, 500, 660, 686, 664, 472), (497, 109, 770), (18, 562, 583, 380, 838, 21, 381, 853, 839), (392, 309, 560, 322), (370, 201, 269, 240, 262), (520, 395, 199), (197, 525, 181, 559), (306, 235, 378, 262, 240, 269, 496, 716), (151, 13, 21), (211, 678, 347, 117, 438, 209, 446), (11, 144, 552, 595, 858), (151, 21, 380, 427, 470, 234), (339, 622, 255, 366, 280, 272, 649), (172, 638, 157), (42, 812, 629, 809), (273, 254, 274, 373, 333, 145, 647, 811, 628, 810), (723, 269, 82), (331, 534, 700), (199, 395, 624, 537, 351, 208, 421, 328, 557, 404, 530, 520), (592, 160, 578, 471, 682), (653, 754, 752, 295, 95), (153, 442, 432), (253, 633, 294), (482, 225, 484, 701, 207), (534, 334, 700), (531, 223, 307, 518, 894), (757, 754, 653, 492, 763), (587, 23, 866, 220, 25, 597), (699, 139, 176, 463, 288, 281, 120), (49, 331, 700, 284, 221, 491, 490, 186, 734, 522), (232, 401, 680, 117, 347, 447, 665), (459, 460, 895), (772, 767, 206, 91), (791, 474, 53, 771), (685, 234, 131, 439, 320, 438, 117), (14, 108, 551, 149), (50, 68, 711, 721, 55, 787, 4), (564, 103, 846, 27), (280, 303, 260, 274, 254, 272), (474, 730, 881, 79), (58, 737, 77, 882), (256, 172, 157, 115, 345, 634, 238), (554, 568, 431, 28, 887, 852, 549, 851), (558, 164, 827, 25, 220, 861), (665, 148, 642, 130, 677), (735, 489, 761, 734), (336, 177, 466, 265), (183, 489, 735, 252, 737), (830, 571, 385, 258), (481, 192, 106), (736, 225, 192, 473, 398, 717, 302, 88, 91, 206, 880, 399, 767, 772, 764, 249, 84, 785, 109, 64, 789), (570, 169, 215, 516, 523), (655, 657, 393, 244, 256, 388, 408, 261, 41, 142, 333, 373, 656, 71, 719), (884, 891, 314, 742, 732, 2), (756, 716, 496), (353, 722, 779), (847, 854, 855, 573, 676), (569, 607, 169), (890, 749, 314, 891), (202, 357, 405), (419, 698, 319, 673), (324, 308, 374, 368, 410, 304, 378, 235, 70, 327, 259, 71, 753, 313), (253, 275, 317, 363, 213, 633), (66, 763, 492, 762, 341), (177, 291, 659, 316, 394, 277, 287, 654), (549, 239, 598, 164, 24, 837, 848, 870), (874, 840, 27, 846, 849), (451, 69, 776, 74, 741, 774), (869, 870, 873, 601), (81, 489, 183, 79, 881), (44, 33, 25, 827, 165, 834, 36), (797, 325, 799, 798), (640, 636, 641), (239, 549, 852, 887), (107, 560, 561, 532, 101, 184), (703, 705, 89), (461, 661, 114), (39, 112, 241, 648), (127, 694, 671, 691), (813, 358, 648), (799, 325, 480, 718, 498), (651, 338, 244), (119, 434, 320, 131, 234, 470, 427, 380, 251, 585, 229, 588, 45, 335, 599, 589, 159, 627, 227, 376, 448, 666, 391, 444, 218, 441, 219), (223, 531, 194, 548), (271, 142, 41, 811, 647), (338, 465, 658, 638, 172, 256, 244), (393, 95, 295, 746, 355), (465, 394, 658), (846, 22, 871, 872, 845), (602, 99, 858, 595, 19), (872, 567, 857, 576, 845), (450, 699, 120, 89, 705, 703, 121, 452), (607, 215, 169), (324, 753, 71, 656, 373, 274, 308), (467, 375, 8, 866, 23), (447, 347, 678), (127, 535, 690), (756, 496, 723, 725, 501, 110, 503, 751), (826, 590, 594, 161, 631, 158, 815, 825, 824, 823, 36, 834, 165, 600), (627, 159, 300, 639), (795, 794, 356, 485, 796), (869, 875, 233, 867, 554), (122, 689, 475), (507, 46, 191, 792, 204, 795, 796, 511, 506), (73, 841, 829, 591, 527), (171, 321, 706), (390, 662, 116, 174, 283, 684, 423, 454, 428, 128, 455, 94, 402, 383, 187, 478, 674, 458, 430, 579, 457, 547, 471, 578, 574, 527, 591, 829, 552, 144, 586, 113, 330, 679), (740, 420, 783, 6, 1, 886, 885), (97, 644, 762), (503, 110, 745, 744, 69, 713), (817, 351, 537, 538), (34, 467, 23, 587, 597, 290, 582), (799, 498, 508), (787, 83, 48, 728, 883, 4), (393, 651, 244), (97, 762, 492, 653, 95, 759, 714), (291, 425, 659), (309, 392, 197, 559), (485, 356, 778), (739, 727, 878, 349, 85), (801, 570, 523, 286), (758, 342, 760, 755, 327, 70, 235, 306, 716, 756, 751, 503, 713, 65), (158, 100, 159, 815), (111, 683, 665), (798, 511, 796, 485, 797), (270, 613, 125, 147, 801), (665, 447, 678, 663, 148), (665, 683, 433, 232), (675, 488, 717, 398, 672), (357, 202, 508, 498), (723, 496, 269), (120, 281, 175, 389), (353, 779, 47, 794, 795), (444, 391, 666), (836, 524, 567, 872, 871), (891, 884, 720, 80, 890), (305, 456, 403, 221, 132, 298, 695), (677, 130, 361, 377, 111, 665), (804, 625, 540, 819, 268, 818, 365), (450, 267, 667, 139, 699), (425, 291, 177, 336, 463, 176), (104, 875, 869, 601), (681, 390, 679, 245), (628, 414, 629, 812), (888, 782, 790, 768, 792, 191, 56, 0, 709, 61, 483), (229, 533, 806, 45, 588), (346, 747, 715, 738), (734, 731, 735), (669, 697, 136, 690, 535), (54, 784, 224, 780, 494), (828, 105, 590, 826), (521, 609, 237, 529), (362, 632, 633, 213), (82, 269, 201), (778, 60, 224, 479, 718, 480), (798, 372, 511), (180, 53, 497, 770, 766), (229, 585, 310), (515, 561, 560, 309), (251, 412, 584), (252, 735, 731, 484, 737), (393, 657, 296, 712, 759, 95), (87, 340, 90), (301, 809, 629, 146, 40, 263, 360, 96, 278, 154, 350, 635, 632, 362, 808, 213, 805, 626, 807, 364, 323), (42, 809, 301, 416, 37, 449, 228, 339, 649, 273, 810, 628, 812), (371, 455, 669, 298), (158, 631, 803, 100), (201, 370, 369, 326, 800, 512), (432, 118, 453, 424, 668, 472, 663, 211, 446, 153), (476, 481, 367), (490, 491, 186), (342, 758, 72, 645, 646), (141, 854, 847, 400, 329, 243), (477, 367, 481, 106, 482, 207, 505, 429, 171, 706, 92), (562, 406, 310, 585, 251, 584, 412, 583), (69, 744, 711, 68), (737, 484, 225, 736, 77), (676, 150, 577, 830, 856, 847), (69, 68, 776), (79, 183, 737, 58), (30, 831, 250), (604, 196, 166, 603), (67, 185, 86, 743, 879, 775, 85, 349), (684, 683, 111, 377, 428, 454, 423), (742, 180, 766, 75), (565, 873, 870, 848), (196, 149, 166), (22, 846, 103), (821, 802, 822, 222, 817, 539, 299, 816), (893, 637, 143, 862), (151, 234, 685, 469, 348, 437, 152), (243, 602, 19, 526, 524, 836, 9), (243, 9, 864), (821, 816, 312), (195, 494, 780, 59), (302, 717, 488, 708, 90, 340, 707, 747, 346, 249, 764, 88), (550, 525, 197, 566, 182, 7, 867, 233, 843, 108, 14), (857, 567, 524, 526, 863, 862), (861, 220, 866, 8, 865), (681, 468, 178, 662, 390), (19, 842, 563, 850, 863, 526), (739, 781, 783, 420, 740, 51, 727), (698, 419, 673, 15, 704, 706, 321), (181, 257, 309, 559), (215, 607, 569, 405, 357, 498, 718, 411, 179, 216, 615, 621, 606, 396, 516), (159, 35, 825, 815), (467, 12, 572, 17, 34, 582, 290, 556, 31, 29, 379, 650, 593, 18, 839, 855, 854, 141, 20, 860, 315, 22, 103, 375), (149, 196, 525, 550, 14), (181, 596, 257), (844, 551, 108, 843), (494, 787, 55, 748, 54), (159, 589, 264, 35), (870, 851, 549), (10, 892, 873, 874, 849), (3, 6, 726), (63, 6, 877, 332), (771, 53, 180, 749), (226, 200, 605, 616, 615, 216, 614), (173, 422, 118, 432, 442, 153, 446, 209, 438, 320, 434, 218, 444, 666, 448, 376, 227, 98, 278, 96, 648, 358), (75, 732, 742), (300, 159, 100, 231, 294, 633, 632), (28, 598, 239, 887), (563, 842, 19, 841, 73, 527, 574, 578, 160, 592, 682, 471, 547, 457, 579, 430, 458, 674, 205, 788, 502, 733, 203, 125, 603, 166, 149, 551, 850), (286, 523, 516, 396, 606, 621, 519), (322, 560, 107, 102, 555, 409, 43, 814, 231, 100, 803, 631, 161, 594, 32, 553, 831, 30, 431, 876, 835, 156), (380, 21, 838), (38, 386, 833), (533, 229, 310, 406, 384), (162, 266, 217, 118, 422, 173, 293, 462, 643, 641, 636, 359, 247, 276), (647, 145, 333, 142, 271), (98, 227, 627, 639, 635, 350, 154, 278), (305, 695, 671, 694, 129, 122, 670, 693, 692, 667, 267, 450, 452, 429, 505, 702), (113, 830, 258, 382, 679, 330), (316, 659, 440), (137, 659, 425, 176, 139, 667, 692), (832, 264, 589, 599, 335, 575, 379, 29, 35), (51, 740, 885, 732), (147, 372, 798, 799, 508, 202, 405, 569, 169, 570, 801), (876, 431, 568, 443, 197, 835), (772, 91, 88, 764), (106, 192, 482), (253, 294, 231, 814, 43), (301, 323, 364, 807, 805, 213, 363, 416), (186, 403, 456, 305, 702, 93, 701, 484, 731, 734), (485, 778, 325, 797), (734, 761, 489, 81, 765, 522), (862, 863, 850, 551), (60, 778, 356, 794), (352, 819, 540, 135, 415, 418), (564, 859, 865, 8), (613, 548, 194, 581, 57, 604, 603, 125), (715, 757, 750, 773, 86, 738), (690, 136, 696, 155, 133, 642, 687, 210, 688, 126, 475, 127), (782, 888, 483, 877, 6, 3), (893, 862, 551, 844), (67, 349, 878, 75, 766, 5, 889), (802, 821, 163, 285, 38, 833, 557, 328, 222, 822), (345, 241, 112, 634), (75, 878, 727, 51, 732), (61, 709, 786, 777), (24, 565, 848, 837), (680, 469, 685, 117), (752, 747, 707, 746, 295), (39, 648, 96, 360), (459, 704, 15, 460), (680, 401, 468, 681), (573, 230, 150, 676), (851, 870, 869, 554), (504, 691, 671, 695, 298), (213, 808, 362), (882, 497, 53, 474, 58), (197, 443, 182, 566), (31, 44, 36, 29), (683, 684, 283, 433), (689, 694, 127, 475), (201, 513, 82), (369, 370, 262, 246, 236, 397, 326), (401, 232, 433, 468), (623, 407, 614), (406, 562, 18, 593, 650, 16, 387, 533, 384), (819, 820, 268), (175, 76, 895, 389), (222, 328, 421, 208, 351, 817), (413, 813, 345), (48, 3, 883, 728), (651, 393, 355, 654, 287, 338), (725, 723, 82, 513, 510), (358, 462, 293, 173), (410, 368, 242, 304), (654, 355, 652, 292, 466, 177), (283, 178, 468, 433), (782, 3, 48, 83, 195, 792, 768, 790), (681, 245, 469, 680), (545, 189, 190, 546, 289, 541, 214, 282, 352, 418, 415), (292, 435, 265, 466), (123, 266, 162, 445), (246, 262, 378, 304, 242, 368, 374, 260, 303, 344), (69, 451, 62, 65, 713), (345, 115, 157, 359, 413), (646, 645, 72, 644, 97, 714, 759, 712), (15, 673, 460), (540, 625, 804, 317, 275, 299, 539, 135), (86, 773, 750, 757, 763, 66, 495, 741, 74, 743), (758, 65, 341, 762, 644, 72), (168, 512, 800), (314, 749, 180, 742), (778, 480, 325), (514, 179, 411, 718, 479, 224, 784, 54, 748, 721, 711, 744, 745, 110, 501, 725, 510, 513, 201, 512, 168, 800, 326, 397, 236, 279, 509, 620, 407, 623, 542, 544), (859, 564, 27, 840), (612, 193, 307, 223, 198), (857, 862, 143, 576), (708, 488, 675, 90), (259, 327, 755), (583, 412, 251), (192, 481, 476, 367, 477, 473), (413, 359, 636, 640, 641, 643, 462, 358, 813), (895, 76, 140), (292, 652, 248, 435), (389, 895, 460, 673, 319, 89, 120), (519, 621, 615, 616, 617, 608, 611, 237, 609), (663, 678, 211), (890, 486, 791, 771, 749), (185, 67, 785, 84), (59, 779, 722, 353, 795, 204, 792, 195), (689, 122, 129, 694), (415, 135, 539, 817, 417, 189, 545), (265, 281, 288, 463, 336), (13, 151, 152, 577, 150, 230)])
_uv = me_cube.uv_layers.new(name='UVMap')
_uv.uv.foreach_set('vector', [0.0, 0.0, 0.0, 0.0, 0.0, 0.0, 0.0, 0.0, 0.0, 0.0, 0.0, 0.0, 0.0, 0.0, 0.0, 0.0, 0.0, 0.0, 0.0, 0.0, 0.0, 0.0, 0.0, 0.0, 0.0, 0.0, 0.0, 0.0, 0.0, 0.0, 0.0, 0.0, 0.0, 0.0, 0.0, 0.0, 0.0, 0.0, 0.0, 0.0, 0.0, 0.0, 0.0, 0.0, 0.0, 0.0, 0.0, 0.0, 0.0, 0.0, 0.0, 0.0, 0.0, 0.0, 0.0, 0.0, 0.0, 0.0, 0.0, 0.0, 0.0, 0.0, 0.0, 0.0, 0.0, 0.0, 0.0, 0.0, 0.0, 0.0, 0.0, 0.0, 0.0, 0.0, 0.0, 0.0, 0.0, 0.0, 0.0, 0.0, 0.0, 0.0, 0.0, 0.0, 0.0, 0.0, 0.0, 0.0, 0.0, 0.0, 0.0, 0.0, 0.0, 0.0, 0.0, 0.0, 0.0, 0.0, 0.0, 0.0, 0.0, 0.0, 0.0, 0.0, 0.0, 0.0, 0.0, 0.0, 0.0, 0.0, 0.0, 0.0, 0.0, 0.0, 0.0, 0.0, 0.0, 0.0, 0.0, 0.0, 0.0, 0.0, 0.0, 0.0, 0.0, 0.0, 0.0, 0.0, 0.0, 0.0, 0.0, 0.0, 0.0, 0.0, 0.0, 0.0, 0.0, 0.0, 0.0, 0.0, 0.0, 0.0, 0.0, 0.0, 0.0, 0.0, 0.0, 0.0, 0.0, 0.0, 0.0, 0.0, 0.0, 0.0, 0.0, 0.0, 0.0, 0.0, 0.0, 0.0, 0.0, 0.0, 0.0, 0.0, 0.0, 0.0, 0.0, 0.0, 0.0, 0.0, 0.0, 0.0, 0.0, 0.0, 0.0, 0.0, 0.0, 0.0, 0.0, 0.0, 0.0, 0.0, 0.0, 0.0, 0.0, 0.0, 0.0, 0.0, 0.0, 0.0, 0.0, 0.0, 0.0, 0.0, 0.0, 0.0, 0.0, 0.0, 0.0, 0.0, 0.0, 0.0, 0.0, 0.0, 0.0, 0.0, 0.0, 0.0, 0.0, 0.0, 0.0, 0.0, 0.0, 0.0, 0.0, 0.0, 0.0, 0.0, 0.0, 0.0, 0.0, 0.0, 0.0, 0.0, 0.0, 0.0, 0.0, 0.0, 0.0, 0.0, 0.0, 0.0, 0.0, 0.0, 0.0, 0.0, 0.0, 0.0, 0.0, 0.0, 0.0, 0.0, 0.0, 0.0, 0.0, 0.0, 0.0, 0.0, 0.0, 0.0, 0.0, 0.0, 0.0, 0.0, 0.0, 0.0, 0.0, 0.0, 0.0, 0.0, 0.0, 0.0, 0.0, 0.0, 0.0, 0.0, 0.0, 0.0, 0.0, 0.0, 0.0, 0.0, 0.0, 0.0, 0.0, 0.0, 0.0, 0.0, 0.0, 0.0, 0.0, 0.0, 0.0, 0.0, 0.0, 0.0, 0.0, 0.0, 0.0, 0.0, 0.0, 0.0, 0.0, 0.0, 0.0, 0.0, 0.0, 0.0, 0.0, 0.0, 0.0, 0.0, 0.0, 0.0, 0.0, 0.0, 0.0, 0.0, 0.0, 0.0, 0.0, 0.0, 0.0, 0.0, 0.0, 0.0, 0.0, 0.0, 0.0, 0.0, 0.0, 0.0, 0.0, 0.0, 0.0, 0.0, 0.0, 0.0, 0.0, 0.0, 0.0, 0.0, 0.0, 0.0, 0.0, 0.0, 0.0, 0.0, 0.0, 0.0, 0.0, 0.0, 0.0, 0.0, 0.0, 0.0, 0.0, 0.0, 0.0, 0.0, 0.0, 0.0, 0.0, 0.0, 0.0, 0.0, 0.0, 0.0, 0.0, 0.0, 0.0, 0.0, 0.0, 0.0, 0.0, 0.0, 0.0, 0.0, 0.0, 0.0, 0.0, 0.0, 0.0, 0.0, 0.0, 0.0, 0.0, 0.0, 0.0, 0.0, 0.0, 0.0, 0.0, 0.0, 0.0, 0.0, 0.0, 0.0, 0.0, 0.0, 0.0, 0.0, 0.0, 0.0, 0.0, 0.0, 0.0, 0.0, 0.0, 0.0, 0.0, 0.0, 0.0, 0.0, 0.0, 0.0, 0.0, 0.0, 0.0, 0.0, 0.0, 0.0, 0.0, 0.0, 0.0, 0.0, 0.0, 0.0, 0.0, 0.0, 0.0, 0.0, 0.0, 0.0, 0.0, 0.0, 0.0, 0.0, 0.0, 0.0, 0.0, 0.0, 0.0, 0.0, 0.0, 0.0, 0.0, 0.0, 0.0, 0.0, 0.0, 0.0, 0.0, 0.0, 0.0, 0.0, 0.0, 0.0, 0.0, 0.0, 0.0, 0.0, 0.0, 0.0, 0.0, 0.0, 0.0, 0.0, 0.0, 0.0, 0.0, 0.0, 0.0, 0.0, 0.0, 0.0, 0.0, 0.0, 0.0, 0.0, 0.0, 0.0, 0.0, 0.0, 0.0, 0.0, 0.0, 0.0, 0.0, 0.0, 0.0, 0.0, 0.0, 0.0, 0.0, 0.0, 0.0, 0.0, 0.0, 0.0, 0.0, 0.0, 0.0, 0.0, 0.0, 0.0, 0.0, 0.0, 0.0, 0.0, 0.0, 0.0, 0.0, 0.0, 0.0, 0.0, 0.0, 0.0, 0.0, 0.0, 0.0, 0.0, 0.0, 0.0, 0.0, 0.0, 0.0, 0.0, 0.0, 0.0, 0.0, 0.0, 0.0, 0.0, 0.0, 0.0, 0.0, 0.0, 0.0, 0.0, 0.0, 0.0, 0.0, 0.0, 0.0, 0.0, 0.0, 0.0, 0.0, 0.0, 0.0, 0.0, 0.0, 0.0, 0.0, 0.0, 0.0, 0.0, 0.0, 0.0, 0.0, 0.0, 0.0, 0.0, 0.0, 0.0, 0.0, 0.0, 0.0, 0.0, 0.0, 0.0, 0.0, 0.0, 0.0, 0.0, 0.0, 0.0, 0.0, 0.0, 0.0, 0.0, 0.0, 0.0, 0.0, 0.0, 0.0, 0.0, 0.0, 0.0, 0.0, 0.0, 0.0, 0.0, 0.0, 0.0, 0.0, 0.0, 0.0, 0.0, 0.0, 0.0, 0.0, 0.0, 0.0, 0.0, 0.0, 0.0, 0.0, 0.0, 0.0, 0.0, 0.0, 0.0, 0.0, 0.0, 0.0, 0.0, 0.0, 0.0, 0.0, 0.0, 0.0, 0.0, 0.0, 0.0, 0.0, 0.0, 0.0, 0.0, 0.0, 0.0, 0.0, 0.0, 0.0, 0.0, 0.0, 0.0, 0.0, 0.0, 0.0, 0.0, 0.0, 0.0, 0.0, 0.0, 0.0, 0.0, 0.0, 0.0, 0.0, 0.0, 0.0, 0.0, 0.0, 0.0, 0.0, 0.0, 0.0, 0.0, 0.0, 0.0, 0.0, 0.0, 0.0, 0.0, 0.0, 0.0, 0.0, 0.0, 0.0, 0.0, 0.0, 0.0, 0.0, 0.0, 0.0, 0.0, 0.0, 0.0, 0.0, 0.0, 0.0, 0.0, 0.0, 0.0, 0.0, 0.0, 0.0, 0.0, 0.0, 0.0, 0.0, 0.0, 0.0, 0.0, 0.0, 0.0, 0.0, 0.0, 0.0, 0.0, 0.0, 0.0, 0.0, 0.0, 0.0, 0.0, 0.0, 0.0, 0.0, 0.0, 0.0, 0.0, 0.0, 0.0, 0.0, 0.0, 0.0, 0.0, 0.0, 0.0, 0.0, 0.0, 0.0, 0.0, 0.0, 0.0, 0.0, 0.0, 0.0, 0.0, 0.0, 0.0, 0.0, 0.0, 0.0, 0.0, 0.0, 0.0, 0.0, 0.0, 0.0, 0.0, 0.0, 0.0, 0.0, 0.0, 0.0, 0.0, 0.0, 0.0, 0.0, 0.0, 0.0, 0.0, 0.0, 0.0, 0.0, 0.0, 0.0, 0.0, 0.0, 0.0, 0.0, 0.0, 0.0, 0.0, 0.0, 0.0, 0.0, 0.0, 0.0, 0.0, 0.0, 0.0, 0.5343, 0.3691, 0.0, 0.0, 0.0, 0.0, 0.0, 0.0, 0.0, 0.0, 0.0, 0.0, 0.0, 0.0, 0.0, 0.0, 0.0, 0.0, 0.0, 0.0, 0.0, 0.0, 0.0, 0.0, 0.0, 0.0, 0.0, 0.0, 0.0, 0.0, 0.0, 0.0, 0.0, 0.0, 0.0, 0.0, 0.0, 0.0, 0.0, 0.0, 0.0, 0.0, 0.0, 0.0, 0.0, 0.0, 0.0, 0.0, 0.0, 0.0, 0.0, 0.0, 0.0, 0.0, 0.0, 0.0, 0.0, 0.0, 0.0, 0.0, 0.0, 0.0, 0.0, 0.0, 0.0, 0.0, 0.0, 0.0, 0.0, 0.0, 0.0, 0.0, 0.0, 0.0, 0.0, 0.0, 0.625, 0.5143, 0.625, 0.5058, 0.625, 0.5138, 0.0, 0.0, 0.0, 0.0, 0.0, 0.0, 0.0, 0.0, 0.0, 0.0, 0.0, 0.0, 0.0, 0.0, 0.0, 0.0, 0.0, 0.0, 0.0, 0.0, 0.0, 0.0, 0.0, 0.0, 0.0, 0.0, 0.0, 0.0, 0.0, 0.0, 0.0, 0.0, 0.0, 0.0, 0.0, 0.0, 0.0, 0.0, 0.0, 0.0, 0.0, 0.0, 0.0, 0.0, 0.0, 0.0, 0.0, 0.0, 0.0, 0.0, 0.0, 0.0, 0.0, 0.0, 0.0, 0.0, 0.0, 0.0, 0.0, 0.0, 0.0, 0.0, 0.0, 0.0, 0.0, 0.0, 0.0, 0.0, 0.0, 0.0, 0.0, 0.0, 0.0, 0.0, 0.0, 0.0, 0.0, 0.0, 0.0, 0.0, 0.0, 0.0, 0.0, 0.0, 0.0, 0.0, 0.0, 0.0, 0.0, 0.0, 0.0, 0.0, 0.0, 0.0, 0.0, 0.0, 0.0, 0.0, 0.0, 0.0, 0.0, 0.0, 0.0, 0.0, 0.0, 0.0, 0.0, 0.0, 0.0, 0.0, 0.0, 0.0, 0.0, 0.0, 0.0, 0.0, 0.0, 0.0, 0.0, 0.0, 0.0, 0.0, 0.0, 0.0, 0.0, 0.0, 0.0, 0.0, 0.0, 0.0, 0.0, 0.0, 0.0, 0.0, 0.0, 0.0, 0.0, 0.0, 0.0, 0.0, 0.0, 0.0, 0.0, 0.0, 0.0, 0.0, 0.0, 0.0, 0.0, 0.0, 0.0, 0.0, 0.0, 0.0, 0.0, 0.0, 0.0, 0.0, 0.0, 0.0, 0.0, 0.0, 0.0, 0.0, 0.0, 0.0, 0.0, 0.0, 0.0, 0.0, 0.0, 0.0, 0.0, 0.0, 0.0, 0.0, 0.0, 0.0, 0.0, 0.0, 0.0, 0.0, 0.0, 0.0, 0.0, 0.0, 0.0, 0.0, 0.0, 0.0, 0.0, 0.0, 0.0, 0.0, 0.0, 0.0, 0.0, 0.0, 0.0, 0.0, 0.0, 0.0, 0.0, 0.0, 0.0, 0.0, 0.0, 0.0, 0.0, 0.0, 0.0, 0.0, 0.0, 0.0, 0.0, 0.0, 0.0, 0.0, 0.0, 0.0, 0.0, 0.0, 0.0, 0.0, 0.0, 0.0, 0.0, 0.0, 0.0, 0.0, 0.0, 0.0, 0.0, 0.0, 0.0, 0.0, 0.0, 0.0, 0.0, 0.0, 0.0, 0.0, 0.0, 0.0, 0.625, 0.4793, 0.625, 0.493, 0.625, 0.498, 0.625, 0.4856, 0.0, 0.0, 0.0, 0.0, 0.0, 0.0, 0.0, 0.0, 0.0, 0.0, 0.0, 0.0, 0.0, 0.0, 0.0, 0.0, 0.0, 0.0, 0.0, 0.0, 0.0, 0.0, 0.0, 0.0, 0.0, 0.0, 0.0, 0.0, 0.0, 0.0, 0.0, 0.0, 0.0, 0.0, 0.0, 0.0, 0.0, 0.0, 0.0, 0.0, 0.0, 0.0, 0.625, 0.6209, 0.0, 0.0, 0.0, 0.0, 0.0, 0.0, 0.0, 0.0, 0.0, 0.0, 0.0, 0.0, 0.0, 0.0, 0.0, 0.0, 0.0, 0.0, 0.0, 0.0, 0.0, 0.0, 0.0, 0.0, 0.0, 0.0, 0.0, 0.0, 0.0, 0.0, 0.0, 0.0, 0.0, 0.0, 0.0, 0.0, 0.0, 0.0, 0.0, 0.0, 0.0, 0.0, 0.0, 0.0, 0.0, 0.0, 0.0, 0.0, 0.625, 0.7077, 0.0, 0.0, 0.0, 0.0, 0.0, 0.0, 0.0, 0.0, 0.0, 0.0, 0.0, 0.0, 0.0, 0.0, 0.0, 0.0, 0.0, 0.0, 0.0, 0.0, 0.0, 0.0, 0.0, 0.0, 0.0, 0.0, 0.0, 0.0, 0.0, 0.0, 0.0, 0.0, 0.0, 0.0, 0.0, 0.0, 0.0, 0.0, 0.0, 0.0, 0.0, 0.0, 0.0, 0.0, 0.0, 0.0, 0.0, 0.0, 0.0, 0.0, 0.0, 0.0, 0.0, 0.0, 0.0, 0.0, 0.0, 0.0, 0.0, 0.0, 0.0, 0.0, 0.0, 0.0, 0.0, 0.0, 0.0, 0.0, 0.0, 0.0, 0.0, 0.0, 0.0, 0.0, 0.0, 0.0, 0.0, 0.0, 0.0, 0.0, 0.0, 0.0, 0.0, 0.0, 0.0, 0.0, 0.0, 0.0, 0.0, 0.0, 0.0, 0.0, 0.0, 0.0, 0.0, 0.0, 0.625, 0.5291, 0.625, 0.5105, 0.625, 0.5095, 0.625, 0.5152, 0.0, 0.0, 0.0, 0.0, 0.0, 0.0, 0.0, 0.0, 0.0, 0.0, 0.0, 0.0, 0.0, 0.0, 0.0, 0.0, 0.0, 0.0, 0.0, 0.0, 0.0, 0.0, 0.0, 0.0, 0.0, 0.0, 0.0, 0.0, 0.0, 0.0, 0.0, 0.0, 0.0, 0.0, 0.0, 0.0, 0.0, 0.0, 0.0, 0.0, 0.0, 0.0, 0.0, 0.0, 0.0, 0.0, 0.0, 0.0, 0.0, 0.0, 0.0, 0.0, 0.0, 0.0, 0.0, 0.0, 0.0, 0.0, 0.0, 0.0, 0.0, 0.0, 0.0, 0.0, 0.0, 0.0, 0.0, 0.0, 0.0, 0.0, 0.0, 0.0, 0.0, 0.0, 0.0, 0.0, 0.0, 0.0, 0.0, 0.0, 0.0, 0.0, 0.0, 0.0, 0.0, 0.0, 0.0, 0.0, 0.0, 0.0, 0.0, 0.0, 0.0, 0.0, 0.0, 0.0, 0.0, 0.0, 0.0, 0.0, 0.0, 0.0, 0.0, 0.0, 0.0, 0.0, 0.0, 0.0, 0.0, 0.0, 0.0, 0.0, 0.0, 0.0, 0.0, 0.0, 0.0, 0.0, 0.0, 0.0, 0.0, 0.0, 0.0, 0.0, 0.0, 0.0, 0.0, 0.0, 0.0, 0.0, 0.0, 0.0, 0.0, 0.0, 0.0, 0.0, 0.0, 0.0, 0.0, 0.0, 0.0, 0.0, 0.0, 0.0, 0.0, 0.0, 0.0, 0.0, 0.0, 0.0, 0.0, 0.0, 0.0, 0.0, 0.0, 0.0, 0.0, 0.0, 0.0, 0.0, 0.0, 0.0, 0.0, 0.0, 0.0, 0.0, 0.0, 0.0, 0.0, 0.0, 0.0, 0.0, 0.0, 0.0, 0.0, 0.0, 0.0, 0.0, 0.0, 0.0, 0.0, 0.0, 0.0, 0.0, 0.0, 0.0, 0.0, 0.0, 0.0, 0.0, 0.0, 0.0, 0.5592, 0.3302, 0.5488, 0.3611, 0.5343, 0.3691, 0.0, 0.0, 0.0, 0.0, 0.0, 0.0, 0.0, 0.0, 0.0, 0.0, 0.0, 0.0, 0.0, 0.0, 0.0, 0.0, 0.0, 0.0, 0.0, 0.0, 0.0, 0.0, 0.0, 0.0, 0.0, 0.0, 0.0, 0.0, 0.0, 0.0, 0.0, 0.0, 0.0, 0.0, 0.0, 0.0, 0.0, 0.0, 0.0, 0.0, 0.0, 0.0, 0.0, 0.0, 0.0, 0.0, 0.0, 0.0, 0.0, 0.0, 0.0, 0.0, 0.0, 0.0, 0.0, 0.0, 0.0, 0.0, 0.0, 0.0, 0.0, 0.0, 0.0, 0.0, 0.0, 0.0, 0.0, 0.0, 0.0, 0.0, 0.0, 0.0, 0.0, 0.0, 0.0, 0.0, 0.0, 0.0, 0.0, 0.0, 0.0, 0.0, 0.0, 0.0, 0.0, 0.0, 0.0, 0.0, 0.0, 0.0, 0.0, 0.0, 0.0, 0.0, 0.0, 0.0, 0.0, 0.0, 0.0, 0.0, 0.0, 0.0, 0.0, 0.0, 0.0, 0.0, 0.0, 0.0, 0.0, 0.0, 0.0, 0.0, 0.0, 0.0, 0.0, 0.0, 0.0, 0.0, 0.0, 0.0, 0.0, 0.0, 0.0, 0.0, 0.0, 0.0, 0.0, 0.0, 0.0, 0.0, 0.0, 0.0, 0.0, 0.0, 0.0, 0.0, 0.0, 0.0, 0.0, 0.0, 0.0, 0.0, 0.0, 0.0, 0.0, 0.0, 0.0, 0.0, 0.0, 0.0, 0.0, 0.0, 0.0, 0.0, 0.0, 0.0, 0.0, 0.0, 0.0, 0.0, 0.0, 0.0, 0.0, 0.0, 0.0, 0.0, 0.0, 0.0, 0.0, 0.0, 0.0, 0.0, 0.0, 0.0, 0.0, 0.0, 0.0, 0.0, 0.0, 0.0, 0.0, 0.0, 0.0, 0.0, 0.0, 0.0, 0.0, 0.0, 0.0, 0.0, 0.0, 0.0, 0.0, 0.0, 0.0, 0.0, 0.0, 0.0, 0.0, 0.0, 0.0, 0.0, 0.0, 0.0, 0.0, 0.0, 0.0, 0.0, 0.0, 0.0, 0.0, 0.0, 0.0, 0.0, 0.0, 0.0, 0.0, 0.0, 0.0, 0.0, 0.0, 0.0, 0.0, 0.0, 0.0, 0.0, 0.0, 0.0, 0.0, 0.0, 0.0, 0.0, 0.0, 0.0, 0.0, 0.0, 0.0, 0.0, 0.0, 0.0, 0.0, 0.0, 0.0, 0.0, 0.0, 0.0, 0.625, 0.6209, 0.0, 0.0, 0.0, 0.0, 0.625, 0.5885, 0.625, 0.5138, 0.625, 0.5105, 0.0, 0.0, 0.0, 0.0, 0.0, 0.0, 0.0, 0.0, 0.0, 0.0, 0.0, 0.0, 0.0, 0.0, 0.0, 0.0, 0.625, 0.5152, 0.0, 0.0, 0.0, 0.0, 0.625, 0.4855, 0.625, 0.4595, 0.0, 0.0, 0.0, 0.0, 0.0, 0.0, 0.0, 0.0, 0.0, 0.0, 0.0, 0.0, 0.0, 0.0, 0.0, 0.0, 0.0, 0.0, 0.0, 0.0, 0.0, 0.0, 0.0, 0.0, 0.0, 0.0, 0.0, 0.0, 0.0, 0.0, 0.0, 0.0, 0.0, 0.0, 0.0, 0.0, 0.0, 0.0, 0.0, 0.0, 0.0, 0.0, 0.0, 0.0, 0.0, 0.0, 0.0, 0.0, 0.0, 0.0, 0.0, 0.0, 0.0, 0.0, 0.0, 0.0, 0.0, 0.0, 0.0, 0.0, 0.0, 0.0, 0.0, 0.0, 0.0, 0.0, 0.0, 0.0, 0.0, 0.0, 0.0, 0.0, 0.0, 0.0, 0.0, 0.0, 0.0, 0.0, 0.0, 0.0, 0.0, 0.0, 0.0, 0.0, 0.0, 0.0, 0.0, 0.0, 0.0, 0.0, 0.0, 0.0, 0.0, 0.0, 0.0, 0.0, 0.0, 0.0, 0.0, 0.0, 0.0, 0.0, 0.0, 0.0, 0.0, 0.0, 0.0, 0.0, 0.0, 0.0, 0.0, 0.0, 0.0, 0.0, 0.0, 0.0, 0.0, 0.0, 0.0, 0.0, 0.0, 0.0, 0.0, 0.0, 0.0, 0.0, 0.0, 0.0, 0.0, 0.0, 0.0, 0.0, 0.0, 0.0, 0.0, 0.0, 0.0, 0.0, 0.0, 0.0, 0.0, 0.0, 0.0, 0.0, 0.0, 0.0, 0.0, 0.0, 0.0, 0.0, 0.0, 0.0, 0.0, 0.0, 0.0, 0.0, 0.0, 0.0, 0.0, 0.0, 0.0, 0.0, 0.0, 0.0, 0.0, 0.0, 0.0, 0.0, 0.0, 0.0, 0.0, 0.0, 0.0, 0.0, 0.0, 0.0, 0.0, 0.0, 0.0, 0.0, 0.0, 0.0, 0.0, 0.0, 0.0, 0.0, 0.0, 0.0, 0.0, 0.0, 0.0, 0.0, 0.0, 0.0, 0.0, 0.0, 0.0, 0.0, 0.0, 0.0, 0.0, 0.0, 0.0, 0.0, 0.0, 0.0, 0.0, 0.0, 0.0, 0.0, 0.0, 0.0, 0.0, 0.0, 0.0, 0.0, 0.0, 0.0, 0.0, 0.0, 0.0, 0.0, 0.0, 0.0, 0.0, 0.0, 0.0, 0.0, 0.0, 0.0, 0.0, 0.0, 0.0, 0.0, 0.0, 0.0, 0.0, 0.0, 0.0, 0.0, 0.625, 0.5138, 0.625, 0.5058, 0.625, 0.498, 0.625, 0.493, 0.625, 0.5095, 0.625, 0.5105, 0.0, 0.0, 0.0, 0.0, 0.0, 0.0, 0.0, 0.0, 0.0, 0.0, 0.0, 0.0, 0.0, 0.0, 0.0, 0.0, 0.0, 0.0, 0.0, 0.0, 0.0, 0.0, 0.0, 0.0, 0.0, 0.0, 0.0, 0.0, 0.0, 0.0, 0.0, 0.0, 0.0, 0.0, 0.0, 0.0, 0.0, 0.0, 0.0, 0.0, 0.0, 0.0, 0.0, 0.0, 0.0, 0.0, 0.0, 0.0, 0.0, 0.0, 0.0, 0.0, 0.0, 0.0, 0.0, 0.0, 0.0, 0.0, 0.0, 0.0, 0.0, 0.0, 0.0, 0.0, 0.0, 0.0, 0.0, 0.0, 0.0, 0.0, 0.0, 0.0, 0.0, 0.0, 0.0, 0.0, 0.0, 0.0, 0.0, 0.0, 0.0, 0.0, 0.0, 0.0, 0.0, 0.0, 0.0, 0.0, 0.0, 0.0, 0.0, 0.0, 0.0, 0.0, 0.0, 0.0, 0.0, 0.0, 0.0, 0.0, 0.0, 0.0, 0.0, 0.0, 0.0, 0.0, 0.0, 0.0, 0.0, 0.0, 0.0, 0.0, 0.0, 0.0, 0.0, 0.0, 0.0, 0.0, 0.0, 0.0, 0.0, 0.0, 0.0, 0.0, 0.0, 0.0, 0.0, 0.0, 0.0, 0.0, 0.0, 0.0, 0.0, 0.0, 0.0, 0.0, 0.0, 0.0, 0.0, 0.0, 0.0, 0.0, 0.0, 0.0, 0.0, 0.0, 0.0, 0.0, 0.0, 0.0, 0.0, 0.0, 0.0, 0.0, 0.0, 0.0, 0.0, 0.0, 0.0, 0.0, 0.0, 0.0, 0.0, 0.0, 0.0, 0.0, 0.0, 0.0, 0.0, 0.0, 0.0, 0.0, 0.0, 0.0, 0.0, 0.0, 0.0, 0.0, 0.0, 0.0, 0.0, 0.0, 0.0, 0.0, 0.625, 0.379, 0.0, 0.0, 0.0, 0.0, 0.0, 0.0, 0.0, 0.0, 0.0, 0.0, 0.0, 0.0, 0.0, 0.0, 0.0, 0.0, 0.0, 0.0, 0.0, 0.0, 0.0, 0.0, 0.0, 0.0, 0.0, 0.0, 0.0, 0.0, 0.0, 0.0, 0.0, 0.0, 0.0, 0.0, 0.0, 0.0, 0.0, 0.0, 0.0, 0.0, 0.0, 0.0, 0.0, 0.0, 0.0, 0.0, 0.0, 0.0, 0.0, 0.0, 0.0, 0.0, 0.0, 0.0, 0.0, 0.0, 0.0, 0.0, 0.0, 0.0, 0.0, 0.0, 0.0, 0.0, 0.0, 0.0, 0.625, 0.4704, 0.625, 0.4793, 0.625, 0.4958, 0.0, 0.0, 0.0, 0.0, 0.0, 0.0, 0.0, 0.0, 0.0, 0.0, 0.0, 0.0, 0.0, 0.0, 0.0, 0.0, 0.0, 0.0, 0.0, 0.0, 0.0, 0.0, 0.0, 0.0, 0.0, 0.0, 0.0, 0.0, 0.0, 0.0, 0.0, 0.0, 0.0, 0.0, 0.0, 0.0, 0.0, 0.0, 0.0, 0.0, 0.0, 0.0, 0.0, 0.0, 0.0, 0.0, 0.0, 0.0, 0.0, 0.0, 0.375, 0.7213, 0.5343, 0.3691, 0.5488, 0.3611, 0.5592, 0.3302, 0.375, 0.7341, 0.0, 0.0, 0.0, 0.0, 0.0, 0.0, 0.0, 0.0, 0.0, 0.0, 0.0, 0.0, 0.0, 0.0, 0.0, 0.0, 0.0, 0.0, 0.0, 0.0, 0.0, 0.0, 0.0, 0.0, 0.0, 0.0, 0.0, 0.0, 0.0, 0.0, 0.0, 0.0, 0.0, 0.0, 0.0, 0.0, 0.0, 0.0, 0.0, 0.0, 0.0, 0.0, 0.0, 0.0, 0.0, 0.0, 0.0, 0.0, 0.0, 0.0, 0.0, 0.0, 0.0, 0.0, 0.0, 0.0, 0.0, 0.0, 0.0, 0.0, 0.0, 0.0, 0.0, 0.0, 0.0, 0.0, 0.0, 0.0, 0.0, 0.0, 0.0, 0.0, 0.0, 0.0, 0.0, 0.0, 0.0, 0.0, 0.0, 0.0, 0.0, 0.0, 0.0, 0.0, 0.0, 0.0, 0.0, 0.0, 0.0, 0.0, 0.0, 0.0, 0.0, 0.0, 0.0, 0.0, 0.0, 0.0, 0.0, 0.0, 0.0, 0.0, 0.0, 0.0, 0.0, 0.0, 0.0, 0.0, 0.0, 0.0, 0.0, 0.0, 0.0, 0.0, 0.0, 0.0, 0.0, 0.0, 0.0, 0.0, 0.0, 0.0, 0.0, 0.0, 0.0, 0.0, 0.0, 0.0, 0.0, 0.0, 0.0, 0.0, 0.0, 0.0, 0.0, 0.0, 0.0, 0.0, 0.0, 0.0, 0.0, 0.0, 0.0, 0.0, 0.0, 0.0, 0.0, 0.0, 0.0, 0.0, 0.0, 0.0, 0.0, 0.0, 0.0, 0.0, 0.0, 0.0, 0.0, 0.0, 0.0, 0.0, 0.0, 0.0, 0.0, 0.0, 0.0, 0.0, 0.0, 0.0, 0.0, 0.0, 0.0, 0.0, 0.0, 0.0, 0.0, 0.0, 0.0, 0.0, 0.0, 0.0, 0.0, 0.0, 0.0, 0.0, 0.0, 0.0, 0.0, 0.0, 0.0, 0.0, 0.0, 0.0, 0.0, 0.0, 0.0, 0.0, 0.0, 0.0, 0.0, 0.0, 0.0, 0.0, 0.0, 0.0, 0.0, 0.0, 0.0, 0.0, 0.0, 0.0, 0.0, 0.0, 0.0, 0.0, 0.0, 0.0, 0.0, 0.0, 0.0, 0.0, 0.0, 0.0, 0.0, 0.0, 0.0, 0.0, 0.0, 0.0, 0.0, 0.0, 0.0, 0.0, 0.0, 0.0, 0.0, 0.0, 0.0, 0.0, 0.0, 0.0, 0.0, 0.0, 0.0, 0.0, 0.0, 0.0, 0.0, 0.0, 0.5354, 0.3484, 0.5343, 0.3691, 0.0, 0.0, 0.0, 0.0, 0.0, 0.0, 0.0, 0.0, 0.0, 0.0, 0.0, 0.0, 0.0, 0.0, 0.0, 0.0, 0.0, 0.0, 0.0, 0.0, 0.0, 0.0, 0.0, 0.0, 0.0, 0.0, 0.0, 0.0, 0.0, 0.0, 0.0, 0.0, 0.0, 0.0, 0.0, 0.0, 0.0, 0.0, 0.0, 0.0, 0.0, 0.0, 0.0, 0.0, 0.0, 0.0, 0.0, 0.0, 0.0, 0.0, 0.0, 0.0, 0.0, 0.0, 0.0, 0.0, 0.0, 0.0, 0.0, 0.0, 0.0, 0.0, 0.0, 0.0, 0.0, 0.0, 0.0, 0.0, 0.0, 0.0, 0.0, 0.0, 0.0, 0.0, 0.0, 0.0, 0.0, 0.0, 0.0, 0.0, 0.0, 0.0, 0.0, 0.0, 0.0, 0.0, 0.0, 0.0, 0.0, 0.0, 0.0, 0.0, 0.0, 0.0, 0.0, 0.0, 0.0, 0.0, 0.0, 0.0, 0.0, 0.0, 0.0, 0.0, 0.0, 0.0, 0.0, 0.0, 0.0, 0.0, 0.0, 0.0, 0.0, 0.0, 0.0, 0.0, 0.0, 0.0, 0.0, 0.0, 0.0, 0.0, 0.0, 0.0, 0.0, 0.0, 0.0, 0.0, 0.0, 0.0, 0.0, 0.0, 0.0, 0.0, 0.0, 0.0, 0.0, 0.0, 0.0, 0.0, 0.0, 0.0, 0.0, 0.0, 0.0, 0.0, 0.0, 0.0, 0.0, 0.0, 0.0, 0.0, 0.0, 0.0, 0.0, 0.0, 0.0, 0.0, 0.0, 0.0, 0.0, 0.0, 0.0, 0.0, 0.0, 0.0, 0.0, 0.0, 0.0, 0.0, 0.0, 0.0, 0.0, 0.0, 0.0, 0.0, 0.0, 0.0, 0.0, 0.0, 0.0, 0.0, 0.0, 0.0, 0.0, 0.0, 0.0, 0.0, 0.0, 0.0, 0.0, 0.0, 0.0, 0.0, 0.0, 0.0, 0.0, 0.0, 0.0, 0.0, 0.0, 0.0, 0.0, 0.0, 0.0, 0.0, 0.0, 0.0, 0.0, 0.0, 0.0, 0.0, 0.0, 0.0, 0.0, 0.0, 0.0, 0.0, 0.0, 0.0, 0.0, 0.0, 0.0, 0.0, 0.0, 0.0, 0.0, 0.0, 0.0, 0.0, 0.0, 0.0, 0.0, 0.0, 0.0, 0.0, 0.0, 0.0, 0.0, 0.0, 0.0, 0.0, 0.0, 0.0, 0.0, 0.0, 0.0, 0.0, 0.0, 0.0, 0.0, 0.0, 0.0, 0.0, 0.0, 0.0, 0.0, 0.0, 0.0, 0.0, 0.0, 0.0, 0.0, 0.0, 0.0, 0.0, 0.0, 0.0, 0.0, 0.0, 0.0, 0.0, 0.0, 0.0, 0.0, 0.0, 0.0, 0.0, 0.0, 0.0, 0.0, 0.0, 0.0, 0.0, 0.0, 0.0, 0.0, 0.0, 0.0, 0.0, 0.0, 0.0, 0.0, 0.0, 0.0, 0.0, 0.0, 0.0, 0.0, 0.0, 0.0, 0.0, 0.0, 0.0, 0.0, 0.0, 0.0, 0.0, 0.0, 0.0, 0.0, 0.0, 0.0, 0.0, 0.0, 0.0, 0.0, 0.0, 0.0, 0.0, 0.0, 0.0, 0.0, 0.0, 0.0, 0.0, 0.0, 0.0, 0.0, 0.0, 0.0, 0.0, 0.0, 0.0, 0.0, 0.0, 0.0, 0.0, 0.0, 0.0, 0.0, 0.0, 0.0, 0.0, 0.0, 0.0, 0.0, 0.0, 0.0, 0.0, 0.0, 0.0, 0.0, 0.0, 0.0, 0.0, 0.0, 0.0, 0.0, 0.0, 0.0, 0.0, 0.0, 0.0, 0.0, 0.0, 0.0, 0.0, 0.0, 0.0, 0.0, 0.0, 0.0, 0.0, 0.0, 0.0, 0.0, 0.0, 0.0, 0.0, 0.0, 0.0, 0.0, 0.0, 0.0, 0.0, 0.0, 0.0, 0.0, 0.0, 0.0, 0.0, 0.0, 0.0, 0.0, 0.0, 0.0, 0.0, 0.0, 0.0, 0.0, 0.0, 0.0, 0.0, 0.0, 0.0, 0.0, 0.0, 0.0, 0.0, 0.0, 0.0, 0.0, 0.0, 0.0, 0.0, 0.0, 0.0, 0.0, 0.0, 0.0, 0.0, 0.0, 0.0, 0.0, 0.0, 0.0, 0.0, 0.0, 0.0, 0.0, 0.0, 0.0, 0.0, 0.0, 0.0, 0.0, 0.0, 0.0, 0.0, 0.0, 0.0, 0.0, 0.0, 0.0, 0.0, 0.0, 0.0, 0.0, 0.0, 0.0, 0.0, 0.0, 0.0, 0.0, 0.0, 0.0, 0.0, 0.0, 0.0, 0.0, 0.0, 0.0, 0.0, 0.0, 0.0, 0.0, 0.0, 0.0, 0.0, 0.0, 0.0, 0.0, 0.0, 0.0, 0.0, 0.0, 0.0, 0.0, 0.0, 0.0, 0.0, 0.0, 0.0, 0.0, 0.0, 0.0, 0.0, 0.0, 0.0, 0.0, 0.0, 0.0, 0.0, 0.0, 0.0, 0.0, 0.0, 0.0, 0.0, 0.0, 0.0, 0.0, 0.0, 0.0, 0.0, 0.0, 0.0, 0.0, 0.0, 0.0, 0.0, 0.0, 0.0, 0.0, 0.0, 0.0, 0.0, 0.0, 0.0, 0.0, 0.0, 0.0, 0.0, 0.0, 0.0, 0.0, 0.0, 0.0, 0.0, 0.0, 0.0, 0.0, 0.0, 0.0, 0.0, 0.0, 0.0, 0.0, 0.0, 0.0, 0.0, 0.0, 0.0, 0.0, 0.0, 0.0, 0.0, 0.0, 0.0, 0.0, 0.0, 0.0, 0.0, 0.0, 0.0, 0.0, 0.0, 0.0, 0.0, 0.0, 0.0, 0.0, 0.0, 0.0, 0.0, 0.0, 0.0, 0.0, 0.0, 0.0, 0.0, 0.0, 0.0, 0.0, 0.0, 0.0, 0.0, 0.0, 0.0, 0.0, 0.0, 0.0, 0.0, 0.0, 0.0, 0.0, 0.0, 0.0, 0.0, 0.0, 0.0, 0.0, 0.0, 0.0, 0.0, 0.0, 0.0, 0.0, 0.0, 0.0, 0.0, 0.0, 0.0, 0.0, 0.0, 0.0, 0.0, 0.0, 0.0, 0.0, 0.0, 0.0, 0.0, 0.0, 0.0, 0.0, 0.0, 0.0, 0.0, 0.0, 0.0, 0.0, 0.0, 0.0, 0.0, 0.0, 0.0, 0.0, 0.0, 0.0, 0.0, 0.0, 0.0, 0.0, 0.0, 0.0, 0.0, 0.0, 0.0, 0.0, 0.0, 0.0, 0.0, 0.0, 0.0, 0.0, 0.0, 0.0, 0.0, 0.0, 0.0, 0.0, 0.0, 0.0, 0.0, 0.0, 0.0, 0.0, 0.0, 0.0, 0.0, 0.0, 0.0, 0.0, 0.0, 0.0, 0.0, 0.0, 0.0, 0.0, 0.0, 0.0, 0.0, 0.0, 0.0, 0.0, 0.0, 0.0, 0.0, 0.0, 0.0, 0.0, 0.0, 0.0, 0.0, 0.0, 0.0, 0.0, 0.0, 0.0, 0.0, 0.0, 0.0, 0.0, 0.0, 0.0, 0.0, 0.0, 0.0, 0.0, 0.0, 0.0, 0.0, 0.0, 0.0, 0.0, 0.0, 0.0, 0.0, 0.0, 0.0, 0.0, 0.0, 0.0, 0.0, 0.0, 0.0, 0.0, 0.0, 0.0, 0.0, 0.0, 0.0, 0.0, 0.0, 0.0, 0.0, 0.0, 0.0, 0.0, 0.0, 0.0, 0.0, 0.0, 0.0, 0.0, 0.0, 0.0, 0.0, 0.0, 0.0, 0.0, 0.0, 0.0, 0.0, 0.0, 0.0, 0.0, 0.0, 0.0, 0.0, 0.0, 0.0, 0.0, 0.0, 0.0, 0.0, 0.0, 0.0, 0.0, 0.0, 0.0, 0.0, 0.0, 0.0, 0.0, 0.0, 0.0, 0.0, 0.0, 0.0, 0.0, 0.0, 0.0, 0.0, 0.0, 0.0, 0.0, 0.0, 0.0, 0.0, 0.0, 0.0, 0.0, 0.0, 0.0, 0.0, 0.0, 0.0, 0.0, 0.0, 0.0, 0.0, 0.0, 0.0, 0.0, 0.0, 0.0, 0.0, 0.0, 0.0, 0.0, 0.0, 0.0, 0.0, 0.0, 0.0, 0.0, 0.0, 0.0, 0.0, 0.0, 0.0, 0.0, 0.0, 0.0, 0.0, 0.0, 0.0, 0.0, 0.0, 0.0, 0.0, 0.0, 0.0, 0.0, 0.0, 0.0, 0.0, 0.0, 0.0, 0.0, 0.0, 0.0, 0.0, 0.0, 0.0, 0.0, 0.0, 0.0, 0.0, 0.0, 0.0, 0.0, 0.0, 0.0, 0.0, 0.0, 0.0, 0.0, 0.0, 0.0, 0.0, 0.0, 0.0, 0.0, 0.0, 0.0, 0.0, 0.0, 0.0, 0.0, 0.0, 0.625, 0.5291, 0.625, 0.5152, 0.0, 0.0, 0.0, 0.0, 0.0, 0.0, 0.0, 0.0, 0.0, 0.0, 0.0, 0.0, 0.0, 0.0, 0.0, 0.0, 0.0, 0.0, 0.0, 0.0, 0.0, 0.0, 0.0, 0.0, 0.0, 0.0, 0.0, 0.0, 0.0, 0.0, 0.0, 0.0, 0.0, 0.0, 0.0, 0.0, 0.0, 0.0, 0.0, 0.0, 0.0, 0.0, 0.0, 0.0, 0.0, 0.0, 0.0, 0.0, 0.0, 0.0, 0.0, 0.0, 0.0, 0.0, 0.0, 0.0, 0.0, 0.0, 0.0, 0.0, 0.0, 0.0, 0.0, 0.0, 0.0, 0.0, 0.0, 0.0, 0.0, 0.0, 0.0, 0.0, 0.0, 0.0, 0.0, 0.0, 0.0, 0.0, 0.0, 0.0, 0.0, 0.0, 0.0, 0.0, 0.0, 0.0, 0.0, 0.0, 0.0, 0.0, 0.0, 0.0, 0.0, 0.0, 0.0, 0.0, 0.0, 0.0, 0.0, 0.0, 0.0, 0.0, 0.0, 0.0, 0.0, 0.0, 0.0, 0.0, 0.0, 0.0, 0.0, 0.0, 0.0, 0.0, 0.0, 0.0, 0.0, 0.0, 0.0, 0.0, 0.0, 0.0, 0.0, 0.0, 0.0, 0.0, 0.0, 0.0, 0.0, 0.0, 0.0, 0.0, 0.0, 0.0, 0.0, 0.0, 0.0, 0.0, 0.0, 0.0, 0.0, 0.0, 0.0, 0.0, 0.0, 0.0, 0.0, 0.0, 0.0, 0.0, 0.0, 0.0, 0.0, 0.0, 0.0, 0.0, 0.0, 0.0, 0.0, 0.0, 0.0, 0.0, 0.0, 0.0, 0.0, 0.0, 0.0, 0.0, 0.0, 0.0, 0.0, 0.0, 0.0, 0.0, 0.0, 0.0, 0.0, 0.0, 0.0, 0.0, 0.0, 0.0, 0.0, 0.0, 0.0, 0.0, 0.0, 0.0, 0.0, 0.0, 0.0, 0.0, 0.0, 0.0, 0.0, 0.0, 0.0, 0.0, 0.0, 0.0, 0.0, 0.0, 0.0, 0.0, 0.0, 0.0, 0.0, 0.0, 0.0, 0.0, 0.0, 0.0, 0.0, 0.0, 0.0, 0.0, 0.0, 0.0, 0.0, 0.0, 0.0, 0.0, 0.0, 0.0, 0.0, 0.0, 0.0, 0.0, 0.0, 0.0, 0.0, 0.0, 0.0, 0.0, 0.0, 0.0, 0.0, 0.0, 0.0, 0.0, 0.0, 0.0, 0.0, 0.0, 0.0, 0.0, 0.0, 0.0, 0.0, 0.0, 0.0, 0.0, 0.0, 0.0, 0.0, 0.0, 0.0, 0.0, 0.0, 0.0, 0.0, 0.0, 0.0, 0.0, 0.0, 0.0, 0.0, 0.0, 0.0, 0.0, 0.0, 0.0, 0.0, 0.0, 0.0, 0.0, 0.0, 0.0, 0.0, 0.0, 0.0, 0.0, 0.0, 0.0, 0.0, 0.0, 0.0, 0.0, 0.0, 0.0, 0.0, 0.0, 0.0, 0.0, 0.0, 0.0, 0.0, 0.0, 0.0, 0.0, 0.0, 0.0, 0.0, 0.0, 0.0, 0.0, 0.0, 0.0, 0.0, 0.0, 0.0, 0.0, 0.0, 0.0, 0.0, 0.0, 0.0, 0.0, 0.0, 0.0, 0.0, 0.0, 0.0, 0.0, 0.0, 0.0, 0.0, 0.0, 0.0, 0.0, 0.0, 0.0, 0.0, 0.0, 0.0, 0.0, 0.0, 0.0, 0.0, 0.0, 0.0, 0.0, 0.0, 0.0, 0.0, 0.0, 0.0, 0.0, 0.0, 0.0, 0.0, 0.0, 0.0, 0.0, 0.0, 0.0, 0.0, 0.0, 0.0, 0.0, 0.0, 0.0, 0.0, 0.0, 0.0, 0.0, 0.0, 0.0, 0.0, 0.0, 0.0, 0.0, 0.0, 0.0, 0.0, 0.0, 0.0, 0.0, 0.0, 0.0, 0.0, 0.0, 0.0, 0.0, 0.0, 0.0, 0.0, 0.0, 0.0, 0.0, 0.0, 0.0, 0.0, 0.0, 0.0, 0.0, 0.0, 0.0, 0.0, 0.0, 0.0, 0.0, 0.0, 0.0, 0.0, 0.0, 0.0, 0.0, 0.0, 0.0, 0.0, 0.0, 0.0, 0.0, 0.0, 0.0, 0.0, 0.0, 0.0, 0.0, 0.0, 0.0, 0.0, 0.0, 0.0, 0.0, 0.0, 0.0, 0.0, 0.0, 0.0, 0.0, 0.0, 0.0, 0.0, 0.0, 0.0, 0.0, 0.0, 0.0, 0.0, 0.0, 0.0, 0.0, 0.0, 0.0, 0.0, 0.0, 0.0, 0.0, 0.0, 0.0, 0.0, 0.0, 0.0, 0.0, 0.0, 0.0, 0.0, 0.0, 0.0, 0.0, 0.0, 0.0, 0.0, 0.0, 0.0, 0.0, 0.0, 0.0, 0.0, 0.0, 0.0, 0.0, 0.0, 0.0, 0.0, 0.0, 0.0, 0.0, 0.0, 0.0, 0.0, 0.0, 0.0, 0.0, 0.0, 0.0, 0.0, 0.0, 0.0, 0.0, 0.0, 0.0, 0.0, 0.0, 0.0, 0.0, 0.0, 0.0, 0.0, 0.0, 0.0, 0.0, 0.0, 0.0, 0.0, 0.0, 0.0, 0.0, 0.0, 0.0, 0.0, 0.0, 0.0, 0.0, 0.0, 0.0, 0.0, 0.0, 0.0, 0.0, 0.0, 0.0, 0.0, 0.0, 0.0, 0.0, 0.0, 0.0, 0.0, 0.0, 0.0, 0.0, 0.0, 0.0, 0.0, 0.0, 0.0, 0.0, 0.0, 0.0, 0.0, 0.0, 0.0, 0.0, 0.0, 0.0, 0.0, 0.0, 0.0, 0.0, 0.0, 0.0, 0.0, 0.0, 0.0, 0.0, 0.0, 0.0, 0.0, 0.0, 0.0, 0.0, 0.0, 0.0, 0.0, 0.0, 0.0, 0.0, 0.0, 0.0, 0.0, 0.0, 0.0, 0.0, 0.0, 0.0, 0.0, 0.0, 0.0, 0.0, 0.0, 0.0, 0.0, 0.0, 0.0, 0.0, 0.0, 0.0, 0.0, 0.0, 0.0, 0.0, 0.0, 0.0, 0.0, 0.0, 0.0, 0.0, 0.0, 0.0, 0.0, 0.0, 0.0, 0.0, 0.0, 0.0, 0.0, 0.0, 0.0, 0.0, 0.0, 0.0, 0.0, 0.0, 0.0, 0.0, 0.0, 0.0, 0.0, 0.0, 0.0, 0.0, 0.0, 0.0, 0.0, 0.0, 0.0, 0.0, 0.0, 0.0, 0.0, 0.0, 0.0, 0.0, 0.0, 0.0, 0.0, 0.0, 0.0, 0.0, 0.0, 0.0, 0.0, 0.0, 0.0, 0.0, 0.0, 0.0, 0.4906, 0.5895, 0.0, 0.0, 0.0, 0.0, 0.0, 0.0, 0.0, 0.0, 0.0, 0.0, 0.0, 0.0, 0.0, 0.0, 0.0, 0.0, 0.0, 0.0, 0.0, 0.0, 0.0, 0.0, 0.0, 0.0, 0.0, 0.0, 0.0, 0.0, 0.0, 0.0, 0.0, 0.0, 0.0, 0.0, 0.0, 0.0, 0.0, 0.0, 0.0, 0.0, 0.0, 0.0, 0.0, 0.0, 0.0, 0.0, 0.0, 0.0, 0.0, 0.0, 0.0, 0.0, 0.0, 0.0, 0.0, 0.0, 0.0, 0.0, 0.0, 0.0, 0.0, 0.0, 0.0, 0.0, 0.0, 0.0, 0.0, 0.0, 0.0, 0.0, 0.0, 0.0, 0.0, 0.0, 0.0, 0.0, 0.0, 0.0, 0.0, 0.0, 0.0, 0.0, 0.0, 0.0, 0.0, 0.0, 0.0, 0.0, 0.0, 0.0, 0.0, 0.0, 0.0, 0.0, 0.0, 0.0, 0.0, 0.0, 0.0, 0.0, 0.0, 0.0, 0.0, 0.0, 0.0, 0.0, 0.0, 0.0, 0.0, 0.0, 0.0, 0.0, 0.0, 0.0, 0.0, 0.0, 0.0, 0.0, 0.0, 0.0, 0.0, 0.0, 0.0, 0.0, 0.0, 0.0, 0.0, 0.0, 0.0, 0.0, 0.0, 0.0, 0.0, 0.0, 0.0, 0.0, 0.0, 0.0, 0.0, 0.0, 0.0, 0.0, 0.0, 0.0, 0.0, 0.0, 0.0, 0.0, 0.0, 0.0, 0.0, 0.0, 0.0, 0.0, 0.0, 0.0, 0.0, 0.0, 0.0, 0.0, 0.0, 0.0, 0.0, 0.0, 0.0, 0.0, 0.0, 0.0, 0.0, 0.0, 0.0, 0.0, 0.0, 0.0, 0.0, 0.0, 0.0, 0.0, 0.0, 0.0, 0.0, 0.0, 0.0, 0.0, 0.0, 0.0, 0.0, 0.0, 0.0, 0.0, 0.0, 0.0, 0.0, 0.0, 0.0, 0.0, 0.0, 0.0, 0.0, 0.0, 0.0, 0.0, 0.0, 0.0, 0.0, 0.0, 0.0, 0.0, 0.0, 0.0, 0.625, 0.4595, 0.0, 0.0, 0.0, 0.0, 0.6273, 0.5609, 0.6518, 0.608, 0.0, 0.0, 0.0, 0.0, 0.0, 0.0, 0.0, 0.0, 0.0, 0.0, 0.0, 0.0, 0.0, 0.0, 0.0, 0.0, 0.0, 0.0, 0.0, 0.0, 0.0, 0.0, 0.0, 0.0, 0.0, 0.0, 0.0, 0.0, 0.0, 0.0, 0.0, 0.0, 0.0, 0.0, 0.0, 0.0, 0.0, 0.0, 0.0, 0.0, 0.0, 0.0, 0.0, 0.0, 0.0, 0.0, 0.0, 0.0, 0.0, 0.0, 0.0, 0.0, 0.0, 0.0, 0.0, 0.0, 0.0, 0.0, 0.0, 0.0, 0.0, 0.0, 0.0, 0.0, 0.0, 0.0, 0.0, 0.0, 0.0, 0.0, 0.0, 0.0, 0.0, 0.0, 0.0, 0.0, 0.0, 0.0, 0.0, 0.0, 0.0, 0.0, 0.0, 0.0, 0.0, 0.0, 0.0, 0.0, 0.0, 0.0, 0.0, 0.0, 0.0, 0.0, 0.0, 0.0, 0.0, 0.0, 0.0, 0.0, 0.0, 0.0, 0.0, 0.0, 0.0, 0.0, 0.0, 0.0, 0.0, 0.0, 0.0, 0.0, 0.0, 0.0, 0.0, 0.0, 0.0, 0.0, 0.0, 0.0, 0.0, 0.0, 0.0, 0.0, 0.0, 0.0, 0.0, 0.0, 0.0, 0.0, 0.0, 0.0, 0.0, 0.0, 0.0, 0.0, 0.0, 0.0, 0.0, 0.0, 0.0, 0.0, 0.0, 0.0, 0.0, 0.0, 0.0, 0.0, 0.0, 0.0, 0.0, 0.0, 0.0, 0.0, 0.0, 0.0, 0.0, 0.0, 0.0, 0.0, 0.0, 0.0, 0.0, 0.0, 0.0, 0.0, 0.0, 0.0, 0.0, 0.0, 0.0, 0.0, 0.0, 0.0, 0.0, 0.0, 0.0, 0.0, 0.0, 0.0, 0.0, 0.0, 0.0, 0.0, 0.0, 0.0, 0.0, 0.0, 0.0, 0.0, 0.0, 0.0, 0.0, 0.0, 0.0, 0.0, 0.0, 0.0, 0.0, 0.0, 0.0, 0.0, 0.0, 0.0, 0.0, 0.0, 0.0, 0.0, 0.0, 0.0, 0.0, 0.0, 0.0, 0.0, 0.0, 0.0, 0.0, 0.0, 0.0, 0.0, 0.0, 0.0, 0.0, 0.0, 0.0, 0.0, 0.0, 0.0, 0.0, 0.0, 0.0, 0.0, 0.0, 0.0, 0.0, 0.0, 0.0, 0.0, 0.0, 0.0, 0.0, 0.0, 0.0, 0.0, 0.0, 0.0, 0.0, 0.0, 0.0, 0.0, 0.0, 0.0, 0.0, 0.0, 0.0, 0.0, 0.0, 0.0, 0.0, 0.0, 0.0, 0.0, 0.0, 0.0, 0.0, 0.0, 0.0, 0.0, 0.0, 0.0, 0.0, 0.0, 0.0, 0.0, 0.0, 0.0, 0.0, 0.0, 0.0, 0.0, 0.0, 0.0, 0.0, 0.0, 0.0, 0.0, 0.0, 0.0, 0.0, 0.0, 0.0, 0.0, 0.0, 0.0, 0.0, 0.0, 0.0, 0.0, 0.0, 0.0, 0.0, 0.0, 0.0, 0.0, 0.0, 0.0, 0.0, 0.0, 0.0, 0.0, 0.0, 0.0, 0.0, 0.0, 0.0, 0.0, 0.0, 0.0, 0.0, 0.0, 0.0, 0.0, 0.0, 0.0, 0.0, 0.0, 0.0, 0.0, 0.0, 0.0, 0.0, 0.0, 0.0, 0.0, 0.0, 0.0, 0.0, 0.0, 0.0, 0.0, 0.0, 0.0, 0.0, 0.0, 0.0, 0.0, 0.0, 0.0, 0.0, 0.0, 0.0, 0.0, 0.0, 0.0, 0.0, 0.0, 0.0, 0.0, 0.0, 0.0, 0.0, 0.0, 0.0, 0.0, 0.0, 0.0, 0.0, 0.0, 0.0, 0.0, 0.0, 0.0, 0.0, 0.0, 0.0, 0.0, 0.0, 0.0, 0.0, 0.0, 0.0, 0.0, 0.0, 0.0, 0.0, 0.0, 0.0, 0.0, 0.0, 0.0, 0.0, 0.0, 0.0, 0.0, 0.0, 0.0, 0.0, 0.0, 0.0, 0.0, 0.0, 0.0, 0.0, 0.0, 0.0, 0.0, 0.0, 0.0, 0.0, 0.0, 0.0, 0.0, 0.0, 0.0, 0.0, 0.0, 0.0, 0.0, 0.0, 0.0, 0.0, 0.0, 0.0, 0.0, 0.0, 0.0, 0.0, 0.0, 0.0, 0.0, 0.0, 0.0, 0.0, 0.0, 0.0, 0.0, 0.0, 0.0, 0.0, 0.0, 0.0, 0.0, 0.0, 0.0, 0.0, 0.0, 0.0, 0.0, 0.0, 0.0, 0.0, 0.0, 0.0, 0.0, 0.0, 0.0, 0.0, 0.0, 0.0, 0.0, 0.0, 0.0, 0.0, 0.0, 0.0, 0.0, 0.0, 0.0, 0.0, 0.0, 0.0, 0.0, 0.0, 0.0, 0.0, 0.0, 0.0, 0.0, 0.0, 0.0, 0.0, 0.0, 0.0, 0.0, 0.0, 0.0, 0.0, 0.0, 0.0, 0.0, 0.0, 0.0, 0.0, 0.0, 0.0, 0.0, 0.0, 0.0, 0.0, 0.0, 0.0, 0.0, 0.0, 0.0, 0.0, 0.0, 0.0, 0.0, 0.0, 0.0, 0.0, 0.0, 0.0, 0.0, 0.0, 0.0, 0.0, 0.0, 0.0, 0.0, 0.0, 0.0, 0.0, 0.0, 0.0, 0.0, 0.0, 0.0, 0.0, 0.0, 0.0, 0.0, 0.0, 0.0, 0.0, 0.0, 0.0, 0.0, 0.0, 0.0, 0.0, 0.0, 0.0, 0.0, 0.0, 0.0, 0.0, 0.0, 0.0, 0.0, 0.0, 0.0, 0.0, 0.0, 0.0, 0.0, 0.0, 0.0, 0.0, 0.0, 0.0, 0.0, 0.0, 0.0, 0.0, 0.0, 0.0, 0.0, 0.0, 0.0, 0.0, 0.0, 0.0, 0.0, 0.0, 0.0, 0.0, 0.0, 0.0, 0.0, 0.0, 0.0, 0.0, 0.0, 0.0, 0.0, 0.0, 0.0, 0.0, 0.0, 0.0, 0.0, 0.0, 0.0, 0.0, 0.0, 0.0, 0.0, 0.0, 0.0, 0.0, 0.0, 0.0, 0.0, 0.0, 0.0, 0.0, 0.0, 0.0, 0.0, 0.0, 0.0, 0.0, 0.0, 0.0, 0.0, 0.0, 0.0, 0.0, 0.0, 0.0, 0.0, 0.0, 0.0, 0.0, 0.0, 0.0, 0.0, 0.0, 0.0, 0.625, 0.4884, 0.625, 0.4955, 0.625, 0.5, 0.625, 0.5008, 0.0, 0.0, 0.0, 0.0, 0.0, 0.0, 0.0, 0.0, 0.0, 0.0, 0.0, 0.0, 0.0, 0.0, 0.0, 0.0, 0.0, 0.0, 0.0, 0.0, 0.0, 0.0, 0.0, 0.0, 0.0, 0.0, 0.0, 0.0, 0.0, 0.0, 0.0, 0.0, 0.0, 0.0, 0.0, 0.0, 0.0, 0.0, 0.0, 0.0, 0.0, 0.0, 0.0, 0.0, 0.0, 0.0, 0.0, 0.0, 0.0, 0.0, 0.0, 0.0, 0.0, 0.0, 0.0, 0.0, 0.0, 0.0, 0.0, 0.0, 0.0, 0.0, 0.0, 0.0, 0.0, 0.0, 0.0, 0.0, 0.0, 0.0, 0.0, 0.0, 0.0, 0.0, 0.0, 0.0, 0.0, 0.0, 0.0, 0.0, 0.0, 0.0, 0.625, 0.5074, 0.625, 0.5005, 0.625, 0.5029, 0.625, 0.5008, 0.625, 0.5, 0.625, 0.4955, 0.625, 0.4958, 0.625, 0.5026, 0.625, 0.5058, 0.625, 0.5143, 0.0, 0.0, 0.0, 0.0, 0.0, 0.0, 0.0, 0.0, 0.0, 0.0, 0.0, 0.0, 0.0, 0.0, 0.0, 0.0, 0.0, 0.0, 0.0, 0.0, 0.0, 0.0, 0.0, 0.0, 0.0, 0.0, 0.0, 0.0, 0.0, 0.0, 0.0, 0.0, 0.0, 0.0, 0.0, 0.0, 0.0, 0.0, 0.0, 0.0, 0.0, 0.0, 0.0, 0.0, 0.0, 0.0, 0.0, 0.0, 0.0, 0.0, 0.0, 0.0, 0.0, 0.0, 0.0, 0.0, 0.0, 0.0, 0.0, 0.0, 0.0, 0.0, 0.0, 0.0, 0.0, 0.0, 0.0, 0.0, 0.0, 0.0, 0.0, 0.0, 0.0, 0.0, 0.0, 0.0, 0.0, 0.0, 0.0, 0.0, 0.0, 0.0, 0.0, 0.0, 0.0, 0.0, 0.0, 0.0, 0.0, 0.0, 0.0, 0.0, 0.0, 0.0, 0.0, 0.0, 0.0, 0.0, 0.0, 0.0, 0.0, 0.0, 0.0, 0.0, 0.0, 0.0, 0.0, 0.0, 0.0, 0.0, 0.0, 0.0, 0.0, 0.0, 0.0, 0.0, 0.0, 0.0, 0.0, 0.0, 0.0, 0.0, 0.0, 0.0, 0.0, 0.0, 0.0, 0.0, 0.0, 0.0, 0.0, 0.0, 0.0, 0.0, 0.0, 0.0, 0.0, 0.0, 0.0, 0.0, 0.0, 0.0, 0.0, 0.0, 0.0, 0.0, 0.0, 0.0, 0.0, 0.0, 0.0, 0.0, 0.0, 0.0, 0.0, 0.0, 0.0, 0.0, 0.0, 0.0, 0.0, 0.0, 0.0, 0.0, 0.0, 0.0, 0.0, 0.0, 0.0, 0.0, 0.0, 0.0, 0.0, 0.0, 0.0, 0.0, 0.0, 0.0, 0.0, 0.0, 0.0, 0.0, 0.0, 0.0, 0.0, 0.0, 0.0, 0.0, 0.0, 0.0, 0.0, 0.0, 0.0, 0.0, 0.0, 0.0, 0.0, 0.0, 0.0, 0.0, 0.0, 0.0, 0.0, 0.0, 0.0, 0.0, 0.0, 0.0, 0.0, 0.0, 0.0, 0.0, 0.0, 0.0, 0.0, 0.0, 0.0, 0.0, 0.0, 0.0, 0.0, 0.0, 0.0, 0.0, 0.0, 0.0, 0.0, 0.0, 0.0, 0.0, 0.0, 0.0, 0.0, 0.0, 0.0, 0.0, 0.0, 0.0, 0.0, 0.0, 0.0, 0.0, 0.0, 0.0, 0.0, 0.0, 0.0, 0.0, 0.0, 0.0, 0.0, 0.0, 0.0, 0.0, 0.0, 0.0, 0.0, 0.0, 0.0, 0.0, 0.0, 0.0, 0.0, 0.0, 0.0, 0.0, 0.0, 0.0, 0.0, 0.0, 0.0, 0.0, 0.0, 0.0, 0.0, 0.0, 0.0, 0.0, 0.0, 0.0, 0.0, 0.0, 0.0, 0.0, 0.0, 0.0, 0.0, 0.0, 0.0, 0.0, 0.0, 0.0, 0.0, 0.0, 0.0, 0.0, 0.0, 0.0, 0.0, 0.0, 0.0, 0.0, 0.0, 0.0, 0.0, 0.0, 0.0, 0.0, 0.0, 0.0, 0.0, 0.0, 0.0, 0.0, 0.0, 0.0, 0.0, 0.0, 0.0, 0.0, 0.0, 0.0, 0.0, 0.0, 0.0, 0.0, 0.0, 0.0, 0.0, 0.0, 0.0, 0.0, 0.0, 0.0, 0.0, 0.0, 0.0, 0.0, 0.0, 0.0, 0.0, 0.0, 0.0, 0.0, 0.0, 0.0, 0.0, 0.0, 0.0, 0.0, 0.0, 0.0, 0.0, 0.0, 0.0, 0.0, 0.0, 0.0, 0.0, 0.0, 0.0, 0.0, 0.0, 0.0, 0.0, 0.0, 0.0, 0.0, 0.0, 0.0, 0.0, 0.0, 0.0, 0.0, 0.0, 0.0, 0.0, 0.0, 0.0, 0.0])
me_cube.materials.append(mat_material)
me_cube.use_remesh_preserve_volume = False
me_cube.use_remesh_preserve_attributes = False
me_cube.use_mirror_vertex_groups = False
me_cube.update()

# ---- objects
ob_cube = bpy.data.objects.new('Cube', me_cube)

# ---- transforms, parenting, visibility, modifiers, constraints
ob_cube.location = (0.0, 0.0, 3.004)
ob_cube.scale = (1.787, 1.0, 3.039)
ob_cube.lock_rotations_4d = False
ob_cube.empty_display_type = 'ARROWS'
ob_cube.lineart.crease_threshold = 0.0

# ---- collection membership
col_collection.objects.link(ob_cube)

# ---- scene / render settings (as saved in the file)
scene.frame_start = 1; scene.frame_end = 250; scene.frame_set(1)
scene.render.engine = 'BLENDER_EEVEE_NEXT'
scene.cycles.use_denoising = False
scene.cycles.samples = 128
scene.cycles.sampling_pattern = 'TABULATED_SOBOL'
scene.cycles.use_adaptive_sampling = False
scene.cycles.use_light_tree = False
scene.view_settings.view_transform = 'Filmic'
bpy.context.view_layer.update()

# ---- added for rendering (the .blend has no active camera and no usable light): camera, sun
cam_auto = bpy.data.cameras.new('AutoCamera')
cam_auto.lens = 50.0
cam_auto.sensor_width = 36.0
cam_auto.clip_end = 1000.0
ob_auto_camera = bpy.data.objects.new('AutoCamera', cam_auto)
scene.collection.objects.link(ob_auto_camera)
ob_auto_camera.location = (10.4594, -12.535, 12.1434)
ob_auto_camera.rotation_euler = (1.09748, -7.21219e-08, 0.694738)
scene.camera = ob_auto_camera
light_auto_sun = bpy.data.lights.new('AutoSun', 'SUN')
light_auto_sun.energy = 3.0
light_auto_sun.angle = 0.0523599
ob_auto_sun = bpy.data.objects.new('AutoSun', light_auto_sun)
scene.collection.objects.link(ob_auto_sun)
ob_auto_sun.rotation_euler = (0.872665, 0.174533, 0.523599)
bpy.context.view_layer.update()
